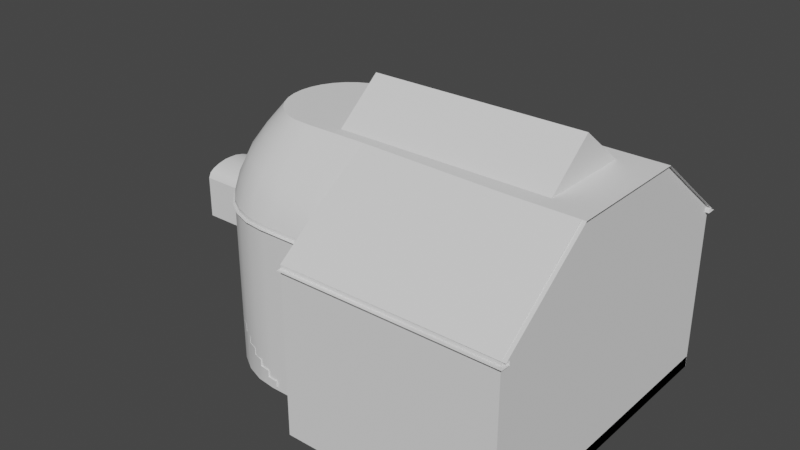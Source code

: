 # Source: Room01.blend  (saved by Blender 2.93.21; exported with 4.5.12 LTS)
import bpy
from mathutils import Matrix  # noqa: F401  (used for matrix-valued properties, if any)

bpy.ops.wm.read_factory_settings(use_empty=True)
scene = bpy.context.scene
scene.name = 'Scene'

# ---- collections
col_room = bpy.data.collections.new('Room'); scene.collection.children.link(col_room)

# ---- materials (node trees are filled in below, after node groups)
mat_material = bpy.data.materials.new('Material')
mat_material.alpha_threshold = 0.0
mat_material.use_transparent_shadow = False
mat_material.line_color = (0.0, 0.0, 0.0, 1.0)

# ---- node groups
ng_auto_smooth = bpy.data.node_groups.new('Auto Smooth', 'GeometryNodeTree')
_s = ng_auto_smooth.interface.new_socket(name='Geometry', in_out='OUTPUT', socket_type='NodeSocketGeometry')
_s = ng_auto_smooth.interface.new_socket(name='Geometry', in_out='INPUT', socket_type='NodeSocketGeometry')
_s = ng_auto_smooth.interface.new_socket(name='Angle', in_out='INPUT', socket_type='NodeSocketFloat')
_s.subtype = 'ANGLE'
_s.min_value = 0.0
_s.max_value = 3.142
ng_auto_smooth.is_modifier = True
_N = ng_auto_smooth.nodes; _L = ng_auto_smooth.links
n0 = _N.new('NodeGroupOutput'); n0.name = 'Group Output'; n0.location = (480, -100)
n1 = _N.new('NodeGroupInput'); n1.name = 'Group Input'; n1.location = (-420, -300)
n2 = _N.new('NodeGroupInput'); n2.name = 'Group Input.001'; n2.location = (-60, -100)
n3 = _N.new('GeometryNodeSetShadeSmooth'); n3.name = 'Set Shade Smooth'; n3.location = (120, -100)
n3.domain = 'EDGE'
n4 = _N.new('GeometryNodeSetShadeSmooth'); n4.name = 'Set Shade Smooth.001'; n4.location = (300, -100)
n5 = _N.new('GeometryNodeInputMeshEdgeAngle'); n5.name = 'Edge Angle'; n5.location = (-420, -220)
n6 = _N.new('GeometryNodeInputEdgeSmooth'); n6.name = 'Is Edge Smooth'; n6.location = (-60, -160)
n7 = _N.new('GeometryNodeInputShadeSmooth'); n7.name = 'Is Face Smooth'; n7.location = (-240, -340)
n8 = _N.new('FunctionNodeBooleanMath'); n8.name = 'Boolean Math'; n8.location = (-60, -220)
n9 = _N.new('FunctionNodeCompare'); n9.name = 'Compare'; n9.location = (-240, -180)
n9.operation = 'LESS_EQUAL'
_L.new(n5.outputs[0], n9.inputs[0])
_L.new(n4.outputs[0], n0.inputs[0])
_L.new(n1.outputs[1], n9.inputs[1])
_L.new(n9.outputs[0], n8.inputs[0])
_L.new(n7.outputs[0], n8.inputs[1])
_L.new(n2.outputs[0], n3.inputs[0])
_L.new(n6.outputs[0], n3.inputs[1])
_L.new(n3.outputs[0], n4.inputs[0])
_L.new(n8.outputs[0], n3.inputs[2])
n0.is_active_output = True

# ---- material node trees
mat_material.use_nodes = True; mat_material.node_tree.nodes.clear()
_N = mat_material.node_tree.nodes; _L = mat_material.node_tree.links
n0 = _N.new('ShaderNodeOutputMaterial'); n0.name = 'Material Output'; n0.location = (300, 300)
n1 = _N.new('ShaderNodeBsdfPrincipled'); n1.name = 'Principled BSDF'; n1.location = (10, 300)
n1.distribution = 'GGX'
n1.subsurface_method = 'BURLEY'
n1.inputs[2].default_value = 0.4
n1.inputs[3].default_value = 1.45
n1.inputs[27].default_value = (0.0, 0.0, 0.0, 1.0)
n1.inputs[28].default_value = 1.0
_L.new(n1.outputs[0], n0.inputs[0])
n0.is_active_output = True

# ---- world
world_world = bpy.data.worlds.new('World'); scene.world = world_world
world_world.use_nodes = True; world_world.node_tree.nodes.clear()
_N = world_world.node_tree.nodes; _L = world_world.node_tree.links
n0 = _N.new('ShaderNodeOutputWorld'); n0.name = 'World Output'; n0.location = (300, 300)
n1 = _N.new('ShaderNodeBackground'); n1.name = 'Background'; n1.location = (10, 300)
n1.inputs[0].default_value = (0.05088, 0.05088, 0.05088, 1.0)
_L.new(n1.outputs[0], n0.inputs[0])
n0.is_active_output = True
world_world.color = (0.05088, 0.05088, 0.05088)
world_world.use_sun_shadow = False
world_world.sun_shadow_jitter_overblur = 0.0

# ---- meshes
me_cube = bpy.data.meshes.new('Cube')
me_cube.from_pydata([(-48.36, 0.75, 14.61), (-48.36, 0.75, 11.11), (-48.36, -0.75, 14.61), (-48.36, -0.75, 11.11), (-49.86, 0.75, 14.61), (-49.86, 0.75, 11.11), (-49.86, -0.75, 14.61), (-49.86, -0.75, 11.11)], [], [(0, 4, 6, 2), (3, 2, 6, 7), (7, 6, 4, 5), (5, 1, 3, 7), (1, 0, 2, 3), (5, 4, 0, 1)])
_uv = me_cube.uv_layers.new(name='UVMap')
_uv.uv.foreach_set('vector', [0.625, 0.5, 0.875, 0.5, 0.875, 0.75, 0.625, 0.75, 0.375, 0.75, 0.625, 0.75, 0.625, 1.0, 0.375, 1.0, 0.375, 0.0, 0.625, 0.0, 0.625, 0.25, 0.375, 0.25, 0.125, 0.5, 0.375, 0.5, 0.375, 0.75, 0.125, 0.75, 0.375, 0.5, 0.625, 0.5, 0.625, 0.75, 0.375, 0.75, 0.375, 0.25, 0.625, 0.25, 0.625, 0.5, 0.375, 0.5])
me_cube.materials.append(mat_material)
me_cube.use_remesh_preserve_volume = False
me_cube.use_remesh_preserve_attributes = False
me_cube.use_mirror_vertex_groups = False
me_cube.update()
me_cylinder_008 = bpy.data.meshes.new('Cylinder.008')
me_cylinder_008.from_pydata([(-3.222, -16.22, 0.0), (-6.345, -15.97, 0.0), (-9.348, -15.22, 0.0), (-12.12, -14.01, 0.0), (-14.54, -12.37, 0.0), (-16.48, -10.35, 0.0), (-17.98, -8.045, 0.0), (-18.73, -5.625, 0.0), (-19.23, -3.08, 0.0), (-3.222, -12.66, 0.0), (-5.525, -12.46, 0.0), (-7.722, -11.85, 0.0), (-9.711, -10.89, 0.0), (-11.41, -9.621, 0.0), (-12.7, -8.098, 0.0), (-13.61, -6.679, 0.0), (-14.28, -5.213, 0.0), (-14.47, -3.08, 0.0), (-14.46, -4.147, 0.0), (-19.06, -4.352, 0.0), (-14.02, -5.964, 0.0), (-18.43, -6.853, 0.0), (-13.23, -7.318, 0.0), (-17.3, -9.126, 0.0), (-12.12, -8.871, 0.0), (-15.58, -11.37, 0.0), (-10.6, -10.28, 0.0), (-13.37, -13.22, 0.0), (-8.716, -11.43, 0.0), (-10.73, -14.68, 0.0), (-6.624, -12.19, 0.0), (-7.846, -15.64, 0.0), (-4.373, -12.58, 0.0), (-4.783, -16.12, 0.0), (-4.373, -12.58, 0.8878), (-4.783, -16.12, 0.8878), (-5.525, -12.46, 1.777), (-6.345, -15.97, 1.777), (-6.624, -12.19, 2.666), (-7.846, -15.64, 2.666), (-7.722, -11.85, 3.556), (-9.348, -15.22, 3.556), (-8.716, -11.43, 4.445), (-10.73, -14.68, 4.445), (-9.711, -10.89, 5.334), (-12.12, -14.01, 5.334), (-10.6, -10.28, 6.223), (-13.37, -13.22, 6.223), (-11.41, -9.621, 7.113), (-14.54, -12.37, 7.113), (-12.12, -8.871, 8.002), (-15.58, -11.37, 8.002), (-12.7, -8.098, 8.891), (-16.48, -10.35, 8.891), (-13.23, -7.318, 9.781), (-14.02, -5.964, 11.11), (-13.61, -6.679, 10.47), (-14.46, -4.147, 11.11), (-14.28, -5.213, 11.11), (-17.3, -9.126, 9.781), (-18.43, -6.853, 11.11), (-17.98, -8.045, 10.47), (-19.06, -4.352, 11.11), (-18.91, -5.625, 11.11), (-14.47, -3.08, 11.11), (-19.23, -3.08, 11.11), (-3.222, -12.66, 0.8878), (-3.222, -16.22, 0.8878), (-4.949, -12.52, 0.0), (-5.564, -16.04, 0.0), (-4.373, -12.58, 1.777), (-4.783, -16.12, 1.777), (-6.074, -12.32, 0.0), (-7.095, -15.8, 0.0), (-5.525, -12.46, 2.666), (-6.345, -15.97, 2.666), (-7.173, -12.02, 0.0), (-8.597, -15.43, 0.0), (-6.624, -12.19, 3.556), (-7.846, -15.64, 3.556), (-8.219, -11.64, 0.0), (-10.04, -14.95, 0.0), (-7.722, -11.85, 4.445), (-9.348, -15.22, 4.445), (-9.213, -11.16, 0.0), (-11.42, -14.34, 0.0), (-8.716, -11.43, 5.334), (-10.73, -14.68, 5.334), (-10.15, -10.58, 0.0), (-12.74, -13.62, 0.0), (-9.711, -10.89, 6.223), (-12.12, -14.01, 6.223), (-11.0, -9.952, 0.0), (-13.95, -12.8, 0.0), (-10.6, -10.28, 7.113), (-13.37, -13.22, 7.113), (-11.76, -9.246, 0.0), (-15.06, -11.87, 0.0), (-11.41, -9.621, 8.002), (-14.54, -12.37, 8.002), (-12.41, -8.485, 0.0), (-16.03, -10.86, 0.0), (-12.12, -8.871, 8.891), (-15.58, -11.37, 8.891), (-12.97, -7.708, 0.0), (-16.89, -9.736, 0.0), (-12.7, -8.098, 9.781), (-16.48, -10.35, 9.781), (-13.42, -6.999, 0.0), (-17.64, -8.585, 0.0), (-13.23, -7.318, 10.47), (-17.3, -9.126, 10.47), (-13.81, -6.321, 0.0), (-18.21, -7.449, 0.0), (-13.61, -6.679, 11.11), (-17.98, -8.045, 11.11)], [], [(68, 69, 1, 10), (76, 77, 2, 11), (84, 85, 3, 12), (92, 93, 4, 13), (100, 101, 5, 14), (108, 109, 6, 15), (20, 21, 7, 16), (18, 19, 8, 17), (16, 7, 19, 18), (112, 113, 21, 20), (104, 105, 23, 22), (96, 97, 25, 24), (88, 89, 27, 26), (80, 81, 29, 28), (72, 73, 31, 30), (9, 0, 33, 32), (66, 34, 35, 67), (69, 71, 37, 1), (9, 32, 34, 66), (70, 36, 37, 71), (74, 38, 39, 75), (78, 40, 41, 79), (18, 17, 64, 57), (108, 15, 56, 110), (92, 13, 48, 94), (82, 42, 43, 83), (16, 18, 57, 58), (86, 44, 45, 87), (80, 28, 42, 82), (88, 26, 46, 90), (76, 11, 40, 78), (100, 14, 52, 102), (20, 16, 58, 55), (104, 22, 54, 106), (96, 24, 50, 98), (112, 20, 55, 114), (109, 111, 61, 6), (113, 115, 60, 21), (21, 60, 63, 7), (90, 46, 47, 91), (84, 12, 44, 86), (72, 30, 38, 74), (68, 10, 36, 70), (94, 48, 49, 95), (101, 103, 53, 5), (7, 63, 62, 19), (19, 62, 65, 8), (85, 87, 45, 3), (89, 91, 47, 27), (8, 65, 64, 17), (98, 50, 51, 99), (105, 107, 59, 23), (97, 99, 51, 25), (93, 95, 49, 4), (102, 52, 53, 103), (0, 67, 35, 33), (81, 83, 43, 29), (114, 55, 60, 115), (65, 62, 57, 64), (106, 54, 59, 107), (73, 75, 39, 31), (77, 79, 41, 2), (55, 58, 63, 60), (110, 56, 61, 111), (58, 57, 62, 63), (9, 66, 67, 0), (32, 68, 70, 34), (34, 70, 71, 35), (33, 35, 71, 69), (32, 33, 69, 68), (1, 37, 75, 73), (10, 72, 74, 36), (36, 74, 75, 37), (10, 1, 73, 72), (31, 39, 79, 77), (30, 76, 78, 38), (38, 78, 79, 39), (30, 31, 77, 76), (2, 41, 83, 81), (11, 80, 82, 40), (40, 82, 83, 41), (11, 2, 81, 80), (29, 43, 87, 85), (28, 84, 86, 42), (42, 86, 87, 43), (28, 29, 85, 84), (3, 45, 91, 89), (44, 90, 91, 45), (12, 88, 90, 44), (12, 3, 89, 88), (27, 47, 95, 93), (46, 94, 95, 47), (26, 92, 94, 46), (26, 27, 93, 92), (4, 49, 99, 97), (48, 98, 99, 49), (13, 96, 98, 48), (13, 4, 97, 96), (50, 102, 103, 51), (25, 51, 103, 101), (24, 100, 102, 50), (24, 25, 101, 100), (52, 106, 107, 53), (5, 53, 107, 105), (14, 104, 106, 52), (14, 5, 105, 104), (54, 110, 111, 59), (23, 59, 111, 109), (22, 108, 110, 54), (22, 23, 109, 108), (56, 114, 115, 61), (6, 61, 115, 113), (15, 112, 114, 56), (15, 6, 113, 112)])
me_cylinder_008.polygons.foreach_set('use_smooth', [True] * 114)
_k = set([(0, 9), (0, 33), (0, 67), (1, 69), (1, 73), (2, 77), (2, 81), (3, 85), (3, 89), (4, 93), (4, 97), (5, 101), (5, 105), (6, 109), (6, 113), (7, 19), (7, 21), (8, 17), (8, 19), (8, 65), (9, 32), (9, 66), (10, 68), (10, 72), (11, 76), (11, 80), (12, 84), (12, 88), (13, 92), (13, 96), (14, 100), (14, 104), (15, 108), (15, 112), (16, 18), (16, 20), (17, 18), (17, 64), (20, 112), (21, 113), (22, 104), (22, 108), (23, 105), (23, 109), (24, 96), (24, 100), (25, 97), (25, 101), (26, 88), (26, 92), (27, 89), (27, 93), (28, 80), (28, 84), (29, 81), (29, 85), (30, 72), (30, 76), (31, 73), (31, 77), (32, 68), (33, 69), (34, 35), (34, 66), (34, 70), (35, 67), (35, 71), (36, 37), (36, 70), (36, 74), (37, 71), (37, 75), (38, 39), (38, 74), (38, 78), (39, 75), (39, 79), (40, 41), (40, 78), (40, 82), (41, 79), (41, 83), (42, 43), (42, 82), (42, 86), (43, 83), (43, 87), (44, 45), (44, 86), (44, 90), (45, 87), (45, 91), (46, 47), (46, 90), (46, 94), (47, 91), (47, 95), (48, 49), (48, 94), (48, 98), (49, 95), (49, 99), (50, 51), (50, 98), (50, 102), (51, 99), (51, 103), (52, 53), (52, 102), (52, 106), (53, 103), (53, 107), (54, 59), (54, 106), (54, 110), (55, 58), (55, 114), (56, 61), (56, 110), (56, 114), (57, 58), (57, 64), (59, 107), (59, 111), (60, 63), (60, 115), (61, 111), (61, 115), (62, 63), (62, 65), (64, 65), (66, 67), (70, 71), (74, 75), (78, 79), (82, 83), (86, 87), (90, 91), (94, 95), (98, 99), (102, 103), (106, 107), (110, 111), (114, 115)])
me_cylinder_008.attributes.new('sharp_edge', 'BOOLEAN', 'EDGE').data.foreach_set('value', [ (min(e.vertices), max(e.vertices)) in _k for e in me_cylinder_008.edges])
_uv = me_cylinder_008.uv_layers.new(name='UVMap')
_uv.uv.foreach_set('vector', [0.2214, 0.07788, 0.2149, 0.01346, 0.2032, 0.01461, 0.2118, 0.07882, 0.1845, 0.08711, 0.1694, 0.02485, 0.1582, 0.02827, 0.1754, 0.08987, 0.1507, 0.1031, 0.127, 0.0449, 0.1167, 0.05045, 0.1424, 0.1075, 0.1213, 0.1248, 0.08939, 0.07283, 0.08029, 0.08029, 0.1143, 0.1306, 0.09761, 0.1509, 0.05791, 0.1076, 0.05045, 0.1167, 0.09204, 0.1577, 0.08012, 0.18, 0.03381, 0.1478, 0.02827, 0.1582, 0.07615, 0.1874, 0.07144, 0.203, 0.02144, 0.1807, 0.01461, 0.2032, 0.06673, 0.2185, 0.06518, 0.2342, 0.01231, 0.2266, 0.01, 0.25, 0.06363, 0.25, 0.06673, 0.2185, 0.01461, 0.2032, 0.01231, 0.2266, 0.06518, 0.2342, 0.07379, 0.1952, 0.02485, 0.1694, 0.02144, 0.1807, 0.07144, 0.203, 0.08807, 0.1652, 0.0449, 0.127, 0.03936, 0.1374, 0.08409, 0.1726, 0.1087, 0.1374, 0.07283, 0.08939, 0.06537, 0.09848, 0.1032, 0.1441, 0.1354, 0.1133, 0.1076, 0.05791, 0.09848, 0.06537, 0.1284, 0.119, 0.1672, 0.09427, 0.1478, 0.03381, 0.1374, 0.03936, 0.1589, 0.09868, 0.2027, 0.08158, 0.1919, 0.01803, 0.1807, 0.02144, 0.1936, 0.08435, 0.25, 0.07506, 0.25, 0.01, 0.2266, 0.01231, 0.2309, 0.07694, 0.2405, 0.076, 0.2309, 0.07694, 0.2266, 0.01231, 0.2383, 0.01115, 0.2149, 0.01346, 0.2149, 0.01346, 0.2032, 0.01461, 0.2032, 0.01461, 0.25, 0.07506, 0.2309, 0.07694, 0.2309, 0.07694, 0.2405, 0.076, 0.2214, 0.07788, 0.2118, 0.07882, 0.2032, 0.01461, 0.2149, 0.01346, 0.2027, 0.08158, 0.1936, 0.08435, 0.1807, 0.02144, 0.1919, 0.01803, 0.1845, 0.08711, 0.1754, 0.08987, 0.1582, 0.02827, 0.1694, 0.02485, 0.06518, 0.2342, 0.06363, 0.25, 0.06363, 0.25, 0.06518, 0.2342, 0.08012, 0.18, 0.07615, 0.1874, 0.07615, 0.1874, 0.08012, 0.18, 0.1213, 0.1248, 0.1143, 0.1306, 0.1143, 0.1306, 0.1213, 0.1248, 0.1672, 0.09427, 0.1589, 0.09868, 0.1374, 0.03936, 0.1478, 0.03381, 0.06673, 0.2185, 0.06518, 0.2342, 0.06518, 0.2342, 0.06673, 0.2185, 0.1507, 0.1031, 0.1424, 0.1075, 0.1167, 0.05045, 0.127, 0.0449, 0.1672, 0.09427, 0.1589, 0.09868, 0.1589, 0.09868, 0.1672, 0.09427, 0.1354, 0.1133, 0.1284, 0.119, 0.1284, 0.119, 0.1354, 0.1133, 0.1845, 0.08711, 0.1754, 0.08987, 0.1754, 0.08987, 0.1845, 0.08711, 0.09761, 0.1509, 0.09204, 0.1577, 0.09204, 0.1577, 0.09761, 0.1509, 0.07144, 0.203, 0.06673, 0.2185, 0.06673, 0.2185, 0.07144, 0.203, 0.08807, 0.1652, 0.08409, 0.1726, 0.08409, 0.1726, 0.08807, 0.1652, 0.1087, 0.1374, 0.1032, 0.1441, 0.1032, 0.1441, 0.1087, 0.1374, 0.07379, 0.1952, 0.07144, 0.203, 0.07144, 0.203, 0.07379, 0.1952, 0.03381, 0.1478, 0.03381, 0.1478, 0.02827, 0.1582, 0.02827, 0.1582, 0.02485, 0.1694, 0.02485, 0.1694, 0.02144, 0.1807, 0.02144, 0.1807, 0.02144, 0.1807, 0.02144, 0.1807, 0.01461, 0.2032, 0.01461, 0.2032, 0.1354, 0.1133, 0.1284, 0.119, 0.09848, 0.06537, 0.1076, 0.05791, 0.1507, 0.1031, 0.1424, 0.1075, 0.1424, 0.1075, 0.1507, 0.1031, 0.2027, 0.08158, 0.1936, 0.08435, 0.1936, 0.08435, 0.2027, 0.08158, 0.2214, 0.07788, 0.2118, 0.07882, 0.2118, 0.07882, 0.2214, 0.07788, 0.1213, 0.1248, 0.1143, 0.1306, 0.08029, 0.08029, 0.08939, 0.07283, 0.05791, 0.1076, 0.05791, 0.1076, 0.05045, 0.1167, 0.05045, 0.1167, 0.01461, 0.2032, 0.01461, 0.2032, 0.01231, 0.2266, 0.01231, 0.2266, 0.01231, 0.2266, 0.01231, 0.2266, 0.01, 0.25, 0.01, 0.25, 0.127, 0.0449, 0.127, 0.0449, 0.1167, 0.05045, 0.1167, 0.05045, 0.1076, 0.05791, 0.1076, 0.05791, 0.09848, 0.06537, 0.09848, 0.06537, 0.01, 0.25, 0.01, 0.25, 0.06363, 0.25, 0.06363, 0.25, 0.1087, 0.1374, 0.1032, 0.1441, 0.06537, 0.09848, 0.07283, 0.08939, 0.0449, 0.127, 0.0449, 0.127, 0.03936, 0.1374, 0.03936, 0.1374, 0.07283, 0.08939, 0.07283, 0.08939, 0.06537, 0.09848, 0.06537, 0.09848, 0.08939, 0.07283, 0.08939, 0.07283, 0.08029, 0.08029, 0.08029, 0.08029, 0.09761, 0.1509, 0.09204, 0.1577, 0.05045, 0.1167, 0.05791, 0.1076, 0.25, 0.01, 0.2383, 0.01115, 0.2266, 0.01231, 0.2266, 0.01231, 0.1478, 0.03381, 0.1478, 0.03381, 0.1374, 0.03936, 0.1374, 0.03936, 0.07379, 0.1952, 0.07144, 0.203, 0.02144, 0.1807, 0.02485, 0.1694, 0.01, 0.25, 0.01231, 0.2266, 0.06518, 0.2342, 0.06363, 0.25, 0.08807, 0.1652, 0.08409, 0.1726, 0.03936, 0.1374, 0.0449, 0.127, 0.1919, 0.01803, 0.1919, 0.01803, 0.1807, 0.02144, 0.1807, 0.02144, 0.1694, 0.02485, 0.1694, 0.02485, 0.1582, 0.02827, 0.1582, 0.02827, 0.07144, 0.203, 0.06673, 0.2185, 0.01461, 0.2032, 0.02144, 0.1807, 0.08012, 0.18, 0.07615, 0.1874, 0.02827, 0.1582, 0.03381, 0.1478, 0.06673, 0.2185, 0.06518, 0.2342, 0.01231, 0.2266, 0.01461, 0.2032, 0.25, 0.07506, 0.2405, 0.076, 0.2383, 0.01115, 0.25, 0.01, 0.2309, 0.07694, 0.2214, 0.07788, 0.2214, 0.07788, 0.2309, 0.07694, 0.2309, 0.07694, 0.2214, 0.07788, 0.2149, 0.01346, 0.2266, 0.01231, 0.2266, 0.01231, 0.2266, 0.01231, 0.2149, 0.01346, 0.2149, 0.01346, 0.2309, 0.07694, 0.2266, 0.01231, 0.2149, 0.01346, 0.2214, 0.07788, 0.2032, 0.01461, 0.2032, 0.01461, 0.1919, 0.01803, 0.1919, 0.01803, 0.2118, 0.07882, 0.2027, 0.08158, 0.2027, 0.08158, 0.2118, 0.07882, 0.2118, 0.07882, 0.2027, 0.08158, 0.1919, 0.01803, 0.2032, 0.01461, 0.2118, 0.07882, 0.2032, 0.01461, 0.1919, 0.01803, 0.2027, 0.08158, 0.1807, 0.02144, 0.1807, 0.02144, 0.1694, 0.02485, 0.1694, 0.02485, 0.1936, 0.08435, 0.1845, 0.08711, 0.1845, 0.08711, 0.1936, 0.08435, 0.1936, 0.08435, 0.1845, 0.08711, 0.1694, 0.02485, 0.1807, 0.02144, 0.1936, 0.08435, 0.1807, 0.02144, 0.1694, 0.02485, 0.1845, 0.08711, 0.1582, 0.02827, 0.1582, 0.02827, 0.1478, 0.03381, 0.1478, 0.03381, 0.1754, 0.08987, 0.1672, 0.09427, 0.1672, 0.09427, 0.1754, 0.08987, 0.1754, 0.08987, 0.1672, 0.09427, 0.1478, 0.03381, 0.1582, 0.02827, 0.1754, 0.08987, 0.1582, 0.02827, 0.1478, 0.03381, 0.1672, 0.09427, 0.1374, 0.03936, 0.1374, 0.03936, 0.127, 0.0449, 0.127, 0.0449, 0.1589, 0.09868, 0.1507, 0.1031, 0.1507, 0.1031, 0.1589, 0.09868, 0.1589, 0.09868, 0.1507, 0.1031, 0.127, 0.0449, 0.1374, 0.03936, 0.1589, 0.09868, 0.1374, 0.03936, 0.127, 0.0449, 0.1507, 0.1031, 0.1167, 0.05045, 0.1167, 0.05045, 0.1076, 0.05791, 0.1076, 0.05791, 0.1424, 0.1075, 0.1354, 0.1133, 0.1076, 0.05791, 0.1167, 0.05045, 0.1424, 0.1075, 0.1354, 0.1133, 0.1354, 0.1133, 0.1424, 0.1075, 0.1424, 0.1075, 0.1167, 0.05045, 0.1076, 0.05791, 0.1354, 0.1133, 0.09848, 0.06537, 0.09848, 0.06537, 0.08939, 0.07283, 0.08939, 0.07283, 0.1284, 0.119, 0.1213, 0.1248, 0.08939, 0.07283, 0.09848, 0.06537, 0.1284, 0.119, 0.1213, 0.1248, 0.1213, 0.1248, 0.1284, 0.119, 0.1284, 0.119, 0.09848, 0.06537, 0.08939, 0.07283, 0.1213, 0.1248, 0.08029, 0.08029, 0.08029, 0.08029, 0.07283, 0.08939, 0.07283, 0.08939, 0.1143, 0.1306, 0.1087, 0.1374, 0.07283, 0.08939, 0.08029, 0.08029, 0.1143, 0.1306, 0.1087, 0.1374, 0.1087, 0.1374, 0.1143, 0.1306, 0.1143, 0.1306, 0.08029, 0.08029, 0.07283, 0.08939, 0.1087, 0.1374, 0.1032, 0.1441, 0.09761, 0.1509, 0.05791, 0.1076, 0.06537, 0.09848, 0.06537, 0.09848, 0.06537, 0.09848, 0.05791, 0.1076, 0.05791, 0.1076, 0.1032, 0.1441, 0.09761, 0.1509, 0.09761, 0.1509, 0.1032, 0.1441, 0.1032, 0.1441, 0.06537, 0.09848, 0.05791, 0.1076, 0.09761, 0.1509, 0.09204, 0.1577, 0.08807, 0.1652, 0.0449, 0.127, 0.05045, 0.1167, 0.05045, 0.1167, 0.05045, 0.1167, 0.0449, 0.127, 0.0449, 0.127, 0.09204, 0.1577, 0.08807, 0.1652, 0.08807, 0.1652, 0.09204, 0.1577, 0.09204, 0.1577, 0.05045, 0.1167, 0.0449, 0.127, 0.08807, 0.1652, 0.08409, 0.1726, 0.08012, 0.18, 0.03381, 0.1478, 0.03936, 0.1374, 0.03936, 0.1374, 0.03936, 0.1374, 0.03381, 0.1478, 0.03381, 0.1478, 0.08409, 0.1726, 0.08012, 0.18, 0.08012, 0.18, 0.08409, 0.1726, 0.08409, 0.1726, 0.03936, 0.1374, 0.03381, 0.1478, 0.08012, 0.18, 0.07615, 0.1874, 0.07379, 0.1952, 0.02485, 0.1694, 0.02827, 0.1582, 0.02827, 0.1582, 0.02827, 0.1582, 0.02485, 0.1694, 0.02485, 0.1694, 0.07615, 0.1874, 0.07379, 0.1952, 0.07379, 0.1952, 0.07615, 0.1874, 0.07615, 0.1874, 0.02827, 0.1582, 0.02485, 0.1694, 0.07379, 0.1952])
me_cylinder_008.use_remesh_fix_poles = True
me_cylinder_008.use_remesh_preserve_attributes = False
me_cylinder_008.update()
me_cylinder_001 = bpy.data.meshes.new('Cylinder.001')
me_cylinder_001.from_pydata([(0.0, 8.78, 1.0), (-6.557e-07, -8.78, 1.0), (-1.463, -8.612, 1.0), (-2.87, -8.112, 1.0), (-4.167, -7.301, 1.0), (-5.303, -6.209, 1.0), (-6.236, -4.878, 1.0), (-6.929, -3.36, 1.0), (-7.356, -1.713, 1.0), (-7.5, 1.047e-07, 1.0), (-7.356, 1.713, 1.0), (-6.929, 3.36, 1.0), (-6.236, 4.878, 1.0), (-5.303, 6.209, 1.0), (-4.167, 7.301, 1.0), (-2.87, 8.112, 1.0), (-1.871e-07, 0.0, 1.0), (-1.463, 8.612, 1.0), (8.0, 8.78, 1.0), (8.0, -8.78, 1.0), (8.0, 0.0, 1.0), (0.0, 20.49, 1.0), (8.0, 20.49, 1.0), (-6.557e-07, -20.49, 1.0), (8.0, -20.49, 1.0), (0.0, 8.78, 0.5), (-6.557e-07, -8.78, 0.5), (-1.463, -8.612, 0.5), (-2.87, -8.112, 0.5), (-4.167, -7.301, 0.5), (-5.303, -6.209, 0.5), (-6.236, -4.878, 0.5), (-6.929, -3.36, 0.5), (-7.356, -1.713, 0.5), (-7.5, 1.047e-07, 0.5), (-7.356, 1.713, 0.5), (-6.929, 3.36, 0.5), (-6.236, 4.878, 0.5), (-5.303, 6.209, 0.5), (-4.167, 7.301, 0.5), (-2.87, 8.112, 0.5), (-1.463, 8.612, 0.5), (0.0, 20.49, 0.5), (-6.557e-07, -20.49, 0.5), (-0.75, 20.49, 0.5), (-1.463, -8.612, -0.00189), (-2.87, -8.112, -0.00189), (-4.167, -7.301, -0.00189), (-5.303, -6.209, -0.00189), (-6.236, -4.878, -0.00189), (-6.929, -3.36, -0.00189), (-7.356, -1.713, -0.00189), (-7.5, 1.043e-07, -0.00189), (-7.356, 1.713, -0.00189), (-6.929, 3.36, -0.00189), (-6.236, 4.878, -0.00189), (-5.303, 6.209, -0.00189), (-4.167, 7.301, -0.00189), (-2.87, 8.112, -0.00189), (-1.463, 8.612, -0.00189), (-0.75, -20.49, -0.00189), (-0.75, 20.49, -0.00189), (-0.7316, -8.696, 1.0), (-0.7316, -8.696, 0.5), (-0.7316, -8.696, -0.00189), (-0.7316, 8.696, 1.0), (-0.7316, 8.696, 0.5), (-0.7316, 8.696, -0.00189), (-0.7316, 8.696, 0.5), (-0.75, -20.49, 0.5), (-28.0, -1.564e-07, -0.00189), (-28.0, 15.36, -0.00189), (-28.0, -15.36, -0.00189), (-20.0, -15.37, -0.00189), (-20.0, 15.37, -0.00189), (-20.0, 1.043e-07, -0.00189), (-20.0, 20.49, -0.00189), (-20.0, -20.49, -0.00189), (-30.56, -15.05, -0.00189), (-33.02, -14.18, -0.00189), (-35.28, -12.76, -0.00189), (-37.27, -10.85, -0.00189), (-38.9, -8.525, -0.00189), (-40.11, -5.872, -0.00189), (-40.86, -2.994, -0.00189), (-41.11, 1.83e-07, -0.00189), (-40.86, 2.994, -0.00189), (-40.11, 5.872, -0.00189), (-38.9, 8.525, -0.00189), (-37.27, 10.85, -0.00189), (-35.28, 12.76, -0.00189), (-33.02, 14.18, -0.00189), (-30.56, 15.05, -0.00189), (-1.463, 20.49, -0.00189), (-2.87, 20.49, -0.00189), (-1.463, -20.49, -0.00189), (-2.87, -20.49, -0.00189), (-4.167, 20.49, -0.00189), (-4.167, -20.49, -0.00189), (-20.0, -6.209, -0.00189), (-20.0, 6.209, -0.00189), (-20.0, 3.36, -0.00189), (-20.0, -3.36, -0.00189), (-30.33, -5.065, -0.00189), (-29.83, -7.923, -0.00189), (-31.15, -4.553, -0.00189), (-31.87, -3.864, -0.00189), (-32.46, -3.025, -0.00189), (-32.89, -2.068, -0.00189), (-33.16, -1.03, -0.00189), (-33.25, 0.05054, -0.00189), (-33.16, 1.131, -0.00189), (-32.89, 2.169, -0.00189), (-32.46, 3.126, -0.00189), (-31.87, 3.965, -0.00189), (-31.15, 4.654, -0.00189), (-30.33, 5.166, -0.00189), (-29.83, 7.923, -0.00189), (-28.0, 6.142, -0.00189), (-28.0, -6.142, -0.00189), (-28.0, -3.378, -0.00189), (-28.0, 3.378, -0.00189), (-31.13, -7.463, -0.00189), (-32.32, -6.717, -0.00189), (-29.81, -5.25, -0.00189), (-33.37, -5.712, -0.00189), (-34.23, -4.488, -0.00189), (-34.86, -3.091, -0.00189), (-35.26, -1.576, -0.00189), (-35.39, -9.404e-08, -0.00189), (-35.26, 1.576, -0.00189), (-34.86, 3.091, -0.00189), (-34.23, 4.488, -0.00189), (-33.37, 5.712, -0.00189), (-32.32, 6.717, -0.00189), (-31.13, 7.463, -0.00189), (-29.81, 5.351, -0.00189), (-0.75, -20.49, -0.5019), (-0.75, 20.49, -0.5019), (-28.0, 15.36, -0.5019), (-28.0, -15.36, -0.5019), (-20.0, -15.37, -0.5019), (-20.0, 15.37, -0.5019), (-20.0, 20.49, -0.5019), (-20.0, -20.49, -0.5019), (-30.56, -15.05, -0.5019), (-33.02, -14.18, -0.5019), (-35.28, -12.76, -0.5019), (-37.27, -10.85, -0.5019), (-38.9, -8.525, -0.5019), (-40.11, -5.872, -0.5019), (-40.86, -2.994, -0.5019), (-41.11, 1.83e-07, -0.5019), (-40.86, 2.994, -0.5019), (-40.11, 5.872, -0.5019), (-38.9, 8.525, -0.5019), (-37.27, 10.85, -0.5019), (-35.28, 12.76, -0.5019), (-33.02, 14.18, -0.5019), (-30.56, 15.05, -0.5019), (-1.463, 20.49, -0.5019), (-2.87, 20.49, -0.5019), (-1.463, -20.49, -0.5019), (-2.87, -20.49, -0.5019), (-4.167, 20.49, -0.5019), (-4.167, -20.49, -0.5019), (0.0, 20.49, 0.0), (-6.557e-07, -20.49, 0.0), (-0.75, 20.49, 0.0), (-0.75, -20.49, 0.0), (0.0, 20.49, -0.5), (-6.557e-07, -20.49, -0.5), (-0.75, 20.49, -0.5), (-0.75, -20.49, -0.5), (8.0, 8.78, 0.25), (8.0, -8.78, 0.25), (8.0, 0.0, 0.25), (8.0, 20.49, 0.25), (8.0, -20.49, 0.25), (8.0, 8.78, -0.5), (8.0, -8.78, -0.5), (8.0, 0.0, -0.5), (8.0, 20.49, -0.5), (8.0, -20.49, -0.5)], [], [(2, 62, 1, 16), (3, 2, 16), (4, 3, 16), (5, 4, 16), (6, 5, 16), (7, 6, 16), (8, 7, 16), (9, 8, 16), (10, 9, 16), (11, 10, 16), (12, 11, 16), (13, 12, 16), (14, 13, 16), (15, 14, 16), (17, 15, 16), (0, 65, 17, 16), (0, 16, 20, 18), (16, 1, 19, 20), (0, 18, 22, 21), (19, 1, 23, 24), (62, 2, 27, 63), (2, 3, 28, 27), (10, 11, 36, 35), (15, 17, 41, 40), (0, 21, 42, 25), (3, 4, 29, 28), (65, 0, 25, 66), (8, 9, 34, 33), (13, 14, 39, 38), (4, 5, 30, 29), (5, 6, 31, 30), (11, 12, 37, 36), (6, 7, 32, 31), (9, 10, 35, 34), (14, 15, 40, 39), (23, 1, 26, 43), (7, 8, 33, 32), (12, 13, 38, 37), (34, 35, 53, 52), (27, 28, 46, 45), (35, 36, 54, 53), (28, 29, 47, 46), (43, 26, 63, 69), (36, 37, 55, 54), (29, 30, 48, 47), (37, 38, 56, 55), (30, 31, 49, 48), (38, 39, 57, 56), (31, 32, 50, 49), (39, 40, 58, 57), (32, 33, 51, 50), (40, 41, 59, 58), (33, 34, 52, 51), (63, 27, 45, 64), (25, 42, 44, 68), (1, 62, 63, 26), (41, 66, 67, 59), (17, 65, 66, 41), (68, 44, 61, 67), (69, 63, 64, 60), (61, 93, 59, 67), (45, 95, 60, 64), (103, 124, 70), (105, 103, 70), (106, 105, 70), (107, 106, 70), (108, 107, 70), (109, 108, 70), (110, 109, 70), (111, 110, 70), (112, 111, 70), (113, 112, 70), (114, 113, 70), (115, 114, 70), (116, 115, 70), (136, 116, 70), (59, 93, 94, 58), (58, 94, 97, 57), (95, 45, 46, 96), (96, 46, 47, 98), (57, 97, 76, 74, 56), (98, 47, 48, 73, 77), (99, 48, 49, 50, 102), (56, 100, 101, 54, 55), (54, 101, 75, 52, 53), (102, 50, 51, 52, 75), (73, 48, 99), (56, 74, 100), (101, 100, 118, 121), (104, 122, 79, 78), (122, 123, 80, 79), (123, 125, 81, 80), (125, 126, 82, 81), (126, 127, 83, 82), (127, 128, 84, 83), (128, 129, 85, 84), (129, 130, 86, 85), (130, 131, 87, 86), (131, 132, 88, 87), (132, 133, 89, 88), (133, 134, 90, 89), (134, 135, 91, 90), (117, 118, 71, 92), (135, 117, 92, 91), (119, 104, 78, 72), (124, 103, 122, 104), (103, 105, 123, 122), (105, 106, 125, 123), (106, 107, 126, 125), (107, 108, 127, 126), (108, 109, 128, 127), (109, 110, 129, 128), (110, 111, 130, 129), (111, 112, 131, 130), (112, 113, 132, 131), (113, 114, 133, 132), (114, 115, 134, 133), (115, 116, 135, 134), (116, 136, 117, 135), (117, 136, 121, 118), (120, 124, 104, 119), (120, 70, 124), (136, 70, 121), (118, 100, 74, 71), (121, 70, 75, 101), (75, 70, 120, 102), (102, 120, 119, 99), (99, 119, 72, 73), (85, 86, 153, 152), (95, 96, 163, 162), (86, 87, 154, 153), (77, 73, 141, 144), (87, 88, 155, 154), (74, 76, 143, 142), (96, 98, 165, 163), (88, 89, 156, 155), (89, 90, 157, 156), (76, 97, 164, 143), (97, 94, 161, 164), (90, 91, 158, 157), (92, 71, 139, 159), (78, 79, 146, 145), (98, 77, 144, 165), (91, 92, 159, 158), (79, 80, 147, 146), (72, 78, 145, 140), (80, 81, 148, 147), (81, 82, 149, 148), (60, 95, 162, 137), (93, 61, 138, 160), (82, 83, 150, 149), (73, 72, 140, 141), (83, 84, 151, 150), (71, 74, 142, 139), (94, 93, 160, 161), (84, 85, 152, 151), (43, 69, 169, 167), (44, 42, 166, 168), (167, 169, 173, 171), (168, 166, 170, 172), (20, 19, 175, 176), (19, 24, 178, 175), (22, 18, 174, 177), (21, 22, 177, 42), (18, 20, 176, 174), (24, 23, 43, 178), (178, 43, 167), (42, 177, 166), (178, 167, 171, 183), (175, 178, 183, 180), (174, 176, 181, 179), (166, 177, 182, 170), (177, 174, 179, 182), (176, 175, 180, 181)])
me_cylinder_001.polygons.foreach_set('use_smooth', [True] * 174)
_k = set([(0, 21), (0, 25), (0, 65), (1, 23), (1, 26), (1, 62), (2, 3), (2, 62), (3, 4), (4, 5), (5, 6), (6, 7), (7, 8), (8, 9), (9, 10), (10, 11), (11, 12), (12, 13), (13, 14), (14, 15), (15, 17), (17, 65), (18, 20), (18, 22), (19, 20), (19, 24), (21, 22), (23, 24), (25, 42), (25, 68), (26, 43), (26, 63), (42, 44), (43, 69), (44, 61), (44, 68), (45, 46), (45, 64), (46, 47), (47, 48), (48, 49), (49, 50), (50, 51), (51, 52), (52, 53), (53, 54), (54, 55), (55, 56), (56, 57), (57, 58), (58, 59), (59, 67), (60, 64), (60, 69), (60, 95), (61, 67), (61, 93), (63, 64), (63, 69), (67, 68), (71, 74), (71, 92), (72, 73), (72, 78), (73, 77), (74, 76), (76, 97), (77, 98), (78, 79), (79, 80), (80, 81), (81, 82), (82, 83), (83, 84), (84, 85), (85, 86), (86, 87), (87, 88), (88, 89), (89, 90), (90, 91), (91, 92), (93, 94), (94, 97), (95, 96), (96, 98), (137, 162), (138, 160), (139, 142), (139, 159), (140, 141), (140, 145), (141, 144), (142, 143), (143, 164), (144, 165), (145, 146), (146, 147), (147, 148), (148, 149), (149, 150), (150, 151), (151, 152), (152, 153), (153, 154), (154, 155), (155, 156), (156, 157), (157, 158), (158, 159), (160, 161), (161, 164), (162, 163), (163, 165), (170, 172), (170, 182), (171, 173), (171, 183), (179, 181), (179, 182), (180, 181), (180, 183)])
me_cylinder_001.attributes.new('sharp_edge', 'BOOLEAN', 'EDGE').data.foreach_set('value', [ (min(e.vertices), max(e.vertices)) in _k for e in me_cylinder_001.edges])
_uv = me_cylinder_001.uv_layers.new(name='UVMap')
_uv.uv.foreach_set('vector', [0.2032, 0.01461, 0.2266, 0.01231, 0.25, 0.01, 0.25, 0.25, 0.1582, 0.02827, 0.2032, 0.01461, 0.25, 0.25, 0.1167, 0.05045, 0.1582, 0.02827, 0.25, 0.25, 0.08029, 0.08029, 0.1167, 0.05045, 0.25, 0.25, 0.05045, 0.1167, 0.08029, 0.08029, 0.25, 0.25, 0.02827, 0.1582, 0.05045, 0.1167, 0.25, 0.25, 0.01461, 0.2032, 0.02827, 0.1582, 0.25, 0.25, 0.01, 0.25, 0.01461, 0.2032, 0.25, 0.25, 0.01461, 0.2968, 0.01, 0.25, 0.25, 0.25, 0.02827, 0.3418, 0.01461, 0.2968, 0.25, 0.25, 0.05045, 0.3833, 0.02827, 0.3418, 0.25, 0.25, 0.08029, 0.4197, 0.05045, 0.3833, 0.25, 0.25, 0.1167, 0.4496, 0.08029, 0.4197, 0.25, 0.25, 0.1582, 0.4717, 0.1167, 0.4496, 0.25, 0.25, 0.2032, 0.4854, 0.1582, 0.4717, 0.25, 0.25, 0.25, 0.49, 0.2266, 0.4877, 0.2032, 0.4854, 0.25, 0.25, 0.25, 0.49, 0.25, 0.25, 0.25, 0.25, 0.25, 0.49, 0.25, 0.25, 0.25, 0.01, 0.25, 0.01, 0.25, 0.25, 0.25, 0.49, 0.25, 0.49, 0.25, 0.49, 0.25, 0.49, 0.25, 0.01, 0.25, 0.01, 0.25, 0.01, 0.25, 0.01, 0.2266, 0.01231, 0.2032, 0.01461, 0.2032, 0.01461, 0.2266, 0.01231, 0.2032, 0.01461, 0.1582, 0.02827, 0.1582, 0.02827, 0.2032, 0.01461, 0.01461, 0.2968, 0.02827, 0.3418, 0.02827, 0.3418, 0.01461, 0.2968, 0.1582, 0.4717, 0.2032, 0.4854, 0.2032, 0.4854, 0.1582, 0.4717, 0.25, 0.49, 0.25, 0.49, 0.25, 0.49, 0.25, 0.49, 0.1582, 0.02827, 0.1167, 0.05045, 0.1167, 0.05045, 0.1582, 0.02827, 0.2266, 0.4877, 0.25, 0.49, 0.25, 0.49, 0.2266, 0.4877, 0.01461, 0.2032, 0.01, 0.25, 0.01, 0.25, 0.01461, 0.2032, 0.08029, 0.4197, 0.1167, 0.4496, 0.1167, 0.4496, 0.08029, 0.4197, 0.1167, 0.05045, 0.08029, 0.08029, 0.08029, 0.08029, 0.1167, 0.05045, 0.08029, 0.08029, 0.05045, 0.1167, 0.05045, 0.1167, 0.08029, 0.08029, 0.02827, 0.3418, 0.05045, 0.3833, 0.05045, 0.3833, 0.02827, 0.3418, 0.05045, 0.1167, 0.02827, 0.1582, 0.02827, 0.1582, 0.05045, 0.1167, 0.01, 0.25, 0.01461, 0.2968, 0.01461, 0.2968, 0.01, 0.25, 0.1167, 0.4496, 0.1582, 0.4717, 0.1582, 0.4717, 0.1167, 0.4496, 0.25, 0.01, 0.25, 0.01, 0.25, 0.01, 0.25, 0.01, 0.02827, 0.1582, 0.01461, 0.2032, 0.01461, 0.2032, 0.02827, 0.1582, 0.05045, 0.3833, 0.08029, 0.4197, 0.08029, 0.4197, 0.05045, 0.3833, 0.01, 0.25, 0.01461, 0.2968, 0.01461, 0.2968, 0.01, 0.25, 0.2032, 0.01461, 0.1582, 0.02827, 0.1582, 0.02827, 0.2032, 0.01461, 0.01461, 0.2968, 0.02827, 0.3418, 0.02827, 0.3418, 0.01461, 0.2968, 0.1582, 0.02827, 0.1167, 0.05045, 0.1167, 0.05045, 0.1582, 0.02827, 0.25, 0.01, 0.25, 0.01, 0.25, 0.01, 0.25, 0.01, 0.02827, 0.3418, 0.05045, 0.3833, 0.05045, 0.3833, 0.02827, 0.3418, 0.1167, 0.05045, 0.08029, 0.08029, 0.08029, 0.08029, 0.1167, 0.05045, 0.05045, 0.3833, 0.08029, 0.4197, 0.08029, 0.4197, 0.05045, 0.3833, 0.08029, 0.08029, 0.05045, 0.1167, 0.05045, 0.1167, 0.08029, 0.08029, 0.08029, 0.4197, 0.1167, 0.4496, 0.1167, 0.4496, 0.08029, 0.4197, 0.05045, 0.1167, 0.02827, 0.1582, 0.02827, 0.1582, 0.05045, 0.1167, 0.1167, 0.4496, 0.1582, 0.4717, 0.1582, 0.4717, 0.1167, 0.4496, 0.02827, 0.1582, 0.01461, 0.2032, 0.01461, 0.2032, 0.02827, 0.1582, 0.1582, 0.4717, 0.2032, 0.4854, 0.2032, 0.4854, 0.1582, 0.4717, 0.01461, 0.2032, 0.01, 0.25, 0.01, 0.25, 0.01461, 0.2032, 0.2266, 0.01231, 0.2032, 0.01461, 0.2032, 0.01461, 0.2266, 0.01231, 0.25, 0.49, 0.25, 0.49, 0.25, 0.49, 0.25, 0.49, 0.25, 0.01, 0.2266, 0.01231, 0.2266, 0.01231, 0.25, 0.01, 0.2032, 0.4854, 0.2266, 0.4877, 0.2266, 0.4877, 0.2032, 0.4854, 0.2032, 0.4854, 0.2266, 0.4877, 0.2266, 0.4877, 0.2032, 0.4854, 0.25, 0.49, 0.25, 0.49, 0.25, 0.49, 0.25, 0.49, 0.25, 0.01, 0.25, 0.01, 0.25, 0.01, 0.25, 0.01, 0.25, 0.49, 0.25, 0.49, 0.25, 0.49, 0.25, 0.49, 0.25, 0.01, 0.25, 0.01, 0.25, 0.01, 0.25, 0.01, 0.16, 0.08043, 0.1779, 0.07429, 0.1906, 0.2499, 0.1299, 0.09739, 0.16, 0.08043, 0.1947, 0.2499, 0.1033, 0.1202, 0.1299, 0.09739, 0.1977, 0.2499, 0.08137, 0.148, 0.1033, 0.1202, 0.1999, 0.2499, 0.06496, 0.1798, 0.08137, 0.148, 0.2015, 0.2499, 0.05477, 0.2142, 0.06496, 0.1798, 0.2024, 0.2499, 0.05125, 0.25, 0.05477, 0.2142, 0.2029, 0.2499, 0.05451, 0.2858, 0.05125, 0.25, 0.2029, 0.2499, 0.06441, 0.3202, 0.05451, 0.2858, 0.2024, 0.2499, 0.08052, 0.352, 0.06441, 0.3202, 0.2015, 0.2499, 0.1021, 0.3798, 0.08052, 0.352, 0.1999, 0.2499, 0.1282, 0.4026, 0.1021, 0.3798, 0.1977, 0.2499, 0.1576, 0.4196, 0.1282, 0.4026, 0.1947, 0.2499, 0.1779, 0.4257, 0.1576, 0.4196, 0.1906, 0.2499, 0.25, 0.49, 0.25, 0.49, 0.25, 0.49, 0.25, 0.49, 0.25, 0.49, 0.25, 0.49, 0.25, 0.49, 0.25, 0.49, 0.25, 0.01, 0.25, 0.01, 0.25, 0.01, 0.25, 0.01, 0.25, 0.01, 0.25, 0.01, 0.25, 0.01, 0.25, 0.01, 0.25, 0.49, 0.25, 0.49, 0.25, 0.49, 0.25, 0.49, 0.25, 0.49, 0.25, 0.01, 0.25, 0.01, 0.25, 0.01, 0.25, 0.01, 0.25, 0.01, 0.25, 0.01, 0.25, 0.01, 0.25, 0.01, 0.25, 0.01, 0.25, 0.01, 0.25, 0.49, 0.25, 0.49, 0.25, 0.49, 0.25, 0.49, 0.25, 0.49, 0.25, 0.49, 0.25, 0.49, 0.25, 0.49, 0.25, 0.49, 0.25, 0.49, 0.25, 0.01, 0.25, 0.01, 0.25, 0.01, 0.25, 0.01, 0.25, 0.01, 0.25, 0.01, 0.25, 0.01, 0.25, 0.01, 0.25, 0.49, 0.25, 0.49, 0.25, 0.49, 0.25, 0.49, 0.25, 0.49, 0.25, 0.202, 0.25, 0.1156, 0.2084, 0.0407, 0.1683, 0.05286, 0.1582, 0.02827, 0.2032, 0.01461, 0.1683, 0.05286, 0.1314, 0.07258, 0.1167, 0.05045, 0.1582, 0.02827, 0.1314, 0.07258, 0.09911, 0.09911, 0.08029, 0.08029, 0.1167, 0.05045, 0.09911, 0.09911, 0.07258, 0.1314, 0.05045, 0.1167, 0.08029, 0.08029, 0.07258, 0.1314, 0.05286, 0.1683, 0.02827, 0.1582, 0.05045, 0.1167, 0.05286, 0.1683, 0.04071, 0.2084, 0.01461, 0.2032, 0.02827, 0.1582, 0.04071, 0.2084, 0.03661, 0.25, 0.01, 0.25, 0.01461, 0.2032, 0.03661, 0.25, 0.04071, 0.2916, 0.01461, 0.2968, 0.01, 0.25, 0.04071, 0.2916, 0.05286, 0.3317, 0.02827, 0.3418, 0.01461, 0.2968, 0.05286, 0.3317, 0.07258, 0.3686, 0.05045, 0.3833, 0.02827, 0.3418, 0.07258, 0.3686, 0.09911, 0.4009, 0.08029, 0.4197, 0.05045, 0.3833, 0.09911, 0.4009, 0.1314, 0.4274, 0.1167, 0.4496, 0.08029, 0.4197, 0.1314, 0.4274, 0.1683, 0.4471, 0.1582, 0.4717, 0.1167, 0.4496, 0.2084, 0.4593, 0.2235, 0.4608, 0.25, 0.49, 0.2032, 0.4854, 0.1683, 0.4471, 0.2084, 0.4593, 0.2032, 0.4854, 0.1582, 0.4717, 0.2235, 0.03921, 0.2084, 0.0407, 0.2032, 0.01461, 0.25, 0.01, 0.1779, 0.07429, 0.16, 0.08043, 0.1683, 0.05286, 0.2084, 0.0407, 0.16, 0.08043, 0.1299, 0.09739, 0.1314, 0.07258, 0.1683, 0.05286, 0.1299, 0.09739, 0.1033, 0.1202, 0.09911, 0.09911, 0.1314, 0.07258, 0.1033, 0.1202, 0.08137, 0.148, 0.07258, 0.1314, 0.09911, 0.09911, 0.08137, 0.148, 0.06496, 0.1798, 0.05286, 0.1683, 0.07258, 0.1314, 0.06496, 0.1798, 0.05477, 0.2142, 0.04071, 0.2084, 0.05286, 0.1683, 0.05477, 0.2142, 0.05125, 0.25, 0.03661, 0.25, 0.04071, 0.2084, 0.05125, 0.25, 0.05451, 0.2858, 0.04071, 0.2916, 0.03661, 0.25, 0.05451, 0.2858, 0.06441, 0.3202, 0.05286, 0.3317, 0.04071, 0.2916, 0.06441, 0.3202, 0.08052, 0.352, 0.07258, 0.3686, 0.05286, 0.3317, 0.08052, 0.352, 0.1021, 0.3798, 0.09911, 0.4009, 0.07258, 0.3686, 0.1021, 0.3798, 0.1282, 0.4026, 0.1314, 0.4274, 0.09911, 0.4009, 0.1282, 0.4026, 0.1576, 0.4196, 0.1683, 0.4471, 0.1314, 0.4274, 0.1576, 0.4196, 0.1779, 0.4257, 0.2084, 0.4593, 0.1683, 0.4471, 0.2084, 0.4593, 0.1779, 0.4257, 0.25, 0.1156, 0.25, 0.202, 0.25, 0.01, 0.1779, 0.07429, 0.2084, 0.0407, 0.25, 0.01, 0.25, 0.01, 0.25, 0.01, 0.1779, 0.07429, 0.1779, 0.4257, 0.1906, 0.2499, 0.25, 0.1156, 0.25, 0.202, 0.25, 0.49, 0.25, 0.49, 0.25, 0.49, 0.25, 0.1156, 0.25, 0.01, 0.25, 0.49, 0.25, 0.49, 0.25, 0.49, 0.25, 0.01, 0.25, 0.01, 0.25, 0.01, 0.25, 0.01, 0.25, 0.01, 0.25, 0.01, 0.25, 0.01, 0.25, 0.01, 0.25, 0.01, 0.25, 0.01, 0.25, 0.01, 0.01, 0.25, 0.01461, 0.2968, 0.01461, 0.2968, 0.01, 0.25, 0.25, 0.01, 0.25, 0.01, 0.25, 0.01, 0.25, 0.01, 0.01461, 0.2968, 0.02827, 0.3418, 0.02827, 0.3418, 0.01461, 0.2968, 0.25, 0.01, 0.25, 0.01, 0.25, 0.01, 0.25, 0.01, 0.02827, 0.3418, 0.05045, 0.3833, 0.05045, 0.3833, 0.02827, 0.3418, 0.25, 0.49, 0.25, 0.49, 0.25, 0.49, 0.25, 0.49, 0.25, 0.01, 0.25, 0.01, 0.25, 0.01, 0.25, 0.01, 0.05045, 0.3833, 0.08029, 0.4197, 0.08029, 0.4197, 0.05045, 0.3833, 0.08029, 0.4197, 0.1167, 0.4496, 0.1167, 0.4496, 0.08029, 0.4197, 0.25, 0.49, 0.25, 0.49, 0.25, 0.49, 0.25, 0.49, 0.25, 0.49, 0.25, 0.49, 0.25, 0.49, 0.25, 0.49, 0.1167, 0.4496, 0.1582, 0.4717, 0.1582, 0.4717, 0.1167, 0.4496, 0.2032, 0.4854, 0.25, 0.49, 0.25, 0.49, 0.2032, 0.4854, 0.2032, 0.01461, 0.1582, 0.02827, 0.1582, 0.02827, 0.2032, 0.01461, 0.25, 0.01, 0.25, 0.01, 0.25, 0.01, 0.25, 0.01, 0.1582, 0.4717, 0.2032, 0.4854, 0.2032, 0.4854, 0.1582, 0.4717, 0.1582, 0.02827, 0.1167, 0.05045, 0.1167, 0.05045, 0.1582, 0.02827, 0.25, 0.01, 0.2032, 0.01461, 0.2032, 0.01461, 0.25, 0.01, 0.1167, 0.05045, 0.08029, 0.08029, 0.08029, 0.08029, 0.1167, 0.05045, 0.08029, 0.08029, 0.05045, 0.1167, 0.05045, 0.1167, 0.08029, 0.08029, 0.25, 0.01, 0.25, 0.01, 0.25, 0.01, 0.25, 0.01, 0.25, 0.49, 0.25, 0.49, 0.25, 0.49, 0.25, 0.49, 0.05045, 0.1167, 0.02827, 0.1582, 0.02827, 0.1582, 0.05045, 0.1167, 0.25, 0.01, 0.25, 0.01, 0.25, 0.01, 0.25, 0.01, 0.02827, 0.1582, 0.01461, 0.2032, 0.01461, 0.2032, 0.02827, 0.1582, 0.25, 0.49, 0.25, 0.49, 0.25, 0.49, 0.25, 0.49, 0.25, 0.49, 0.25, 0.49, 0.25, 0.49, 0.25, 0.49, 0.01461, 0.2032, 0.01, 0.25, 0.01, 0.25, 0.01461, 0.2032, 0.25, 0.01, 0.25, 0.01, 0.25, 0.01, 0.25, 0.01, 0.25, 0.49, 0.25, 0.49, 0.25, 0.49, 0.25, 0.49, 0.25, 0.01, 0.25, 0.01, 0.25, 0.01, 0.25, 0.01, 0.25, 0.49, 0.25, 0.49, 0.25, 0.49, 0.25, 0.49, 0.25, 0.25, 0.25, 0.01, 0.25, 0.01, 0.25, 0.25, 0.25, 0.01, 0.25, 0.01, 0.25, 0.01, 0.25, 0.01, 0.25, 0.49, 0.25, 0.49, 0.25, 0.49, 0.25, 0.49, 0.25, 0.49, 0.25, 0.49, 0.25, 0.49, 0.25, 0.49, 0.25, 0.49, 0.25, 0.25, 0.25, 0.25, 0.25, 0.49, 0.25, 0.01, 0.25, 0.01, 0.25, 0.01, 0.25, 0.01, 0.25, 0.01, 0.25, 0.01, 0.25, 0.01, 0.25, 0.49, 0.25, 0.49, 0.25, 0.49, 0.25, 0.01, 0.25, 0.01, 0.25, 0.01, 0.25, 0.01, 0.25, 0.01, 0.25, 0.01, 0.25, 0.01, 0.25, 0.01, 0.25, 0.49, 0.25, 0.25, 0.25, 0.25, 0.25, 0.49, 0.25, 0.49, 0.25, 0.49, 0.25, 0.49, 0.25, 0.49, 0.25, 0.49, 0.25, 0.49, 0.25, 0.49, 0.25, 0.49, 0.25, 0.25, 0.25, 0.01, 0.25, 0.01, 0.25, 0.25])
me_cylinder_001.use_remesh_fix_poles = True
me_cylinder_001.use_remesh_preserve_attributes = False
me_cylinder_001.update()
me_cylinder_004 = bpy.data.meshes.new('Cylinder.004')
me_cylinder_004.from_pydata([(-0.75, -20.49, 21.5), (-0.75, 20.49, 21.5), (-28.28, -7.407, 30.95), (-20.0, -7.412, 30.95), (-20.0, 7.775, 30.95), (-20.0, 20.52, 21.5), (-20.0, -20.52, 21.5), (-30.43, -7.256, 30.95), (-33.18, -6.124, 30.95), (-34.34, -5.181, 30.95), (-36.0, -2.722, 30.95), (-36.43, -1.299, 30.95), (-36.58, 0.1794, 30.95), (-36.43, 1.666, 30.95), (-33.18, 6.483, 30.95), (8.5, -4.36, 30.95), (8.5, 20.52, 21.5), (8.5, -20.49, 21.5), (-24.97, -7.409, 30.95), (8.5, -8.099, 30.95), (-0.75, -8.099, 30.95), (8.5, 8.461, 30.95), (-0.75, 6.228, 30.95), (-20.05, 6.221, 30.95), (-28.0, 0.1794, 30.95), (8.5, 0.1796, 30.95), (-0.75, -6.027, 30.95), (-20.05, -6.027, 30.95), (-0.75, 8.461, 30.95), (8.5, 4.722, 30.95), (3.303, 0.0003827, 30.95), (3.303, -6.027, 30.95), (3.303, 20.49, 21.5), (3.303, -8.099, 30.95), (3.303, 8.461, 30.95), (3.303, 6.228, 30.95), (3.303, -20.49, 21.5), (-28.28, 7.765, 30.95), (-31.86, -6.824, 30.95), (-35.29, -4.032, 30.95), (-36.0, 3.081, 30.95), (-35.29, 4.391, 30.95), (-34.34, 5.54, 30.95), (-31.86, 7.183, 30.95), (-30.43, 7.615, 30.95), (-30.62, -4.389, 30.95), (-29.63, -4.385, 30.95), (-33.33, -4.401, 30.95), (-31.79, -4.394, 30.95), (-28.0, -4.381, 30.95), (-33.33, 4.759, 30.95), (-30.62, 4.747, 30.95), (-29.63, 4.743, 30.95), (-28.0, 4.739, 30.95), (-31.79, 4.752, 30.95), (-24.97, 7.768, 30.95), (-24.41, 0.0001729, 30.95), (-24.41, -6.043, 30.95), (-24.41, 6.238, 30.95), (-20.05, -0.002315, 35.95), (-24.41, -0.001129, 35.95), (-0.75, 0.001756, 35.95), (3.303, 0.001756, 35.95), (-40.87, -2.998, 21.5), (-41.12, 2.617e-07, 21.5), (-40.87, 2.998, 21.5), (-40.13, -5.88, 21.5), (-38.91, -8.537, 21.5), (-28.0, -15.37, 21.5), (-30.56, -15.07, 21.5), (-33.02, -14.2, 21.5), (-35.29, -12.78, 21.5), (-37.28, -10.87, 21.5), (-28.0, 15.37, 21.5), (-30.56, 15.07, 21.5), (-33.02, 14.2, 21.5), (-35.29, 12.78, 21.5), (-37.28, 10.87, 21.5), (-38.91, 8.537, 21.5), (-40.13, 5.88, 21.5), (-20.0, 15.37, 21.5), (-20.0, -15.37, 21.5), (-39.76, 0.08522, 26.22), (-39.54, -2.464, 26.22), (-39.53, 2.639, 26.22), (-38.86, -4.915, 26.22), (-37.76, -7.173, 26.22), (-30.22, -12.73, 26.22), (-27.51, -12.98, 26.22), (-32.44, -11.99, 26.22), (-34.49, -10.78, 26.22), (-36.29, -9.153, 26.22), (-27.51, 13.15, 26.22), (-30.22, 12.9, 26.22), (-32.44, 12.16, 26.22), (-34.49, 10.95, 26.22), (-36.29, 9.324, 26.22), (-37.76, 7.344, 26.22), (-38.86, 5.085, 26.22), (-25.51, 13.15, 26.22), (-25.51, -12.98, 26.22), (-20.0, 13.16, 26.22), (-20.0, -12.99, 26.22), (-0.75, -14.29, 26.22), (-20.0, -14.3, 26.22), (3.303, -14.3, 26.22), (8.5, -14.3, 26.22), (8.5, 14.47, 26.22), (-0.75, 14.47, 26.22), (3.303, 14.47, 26.22), (-20.0, 14.49, 26.22), (-38.32, 0.1324, 28.59), (-30.31, -10.17, 28.59), (-32.18, -9.571, 28.59), (-33.9, -8.601, 28.59), (-35.41, -7.295, 28.59), (-27.81, 10.64, 28.59), (-20.0, 10.62, 28.59), (-38.13, -1.917, 28.59), (-25.01, -10.38, 28.59), (-37.57, -3.887, 28.59), (-36.65, -5.703, 28.59), (-27.81, -10.38, 28.59), (-30.31, 10.43, 28.59), (-32.18, 9.836, 28.59), (-33.9, 8.866, 28.59), (-35.41, 7.559, 28.59), (-36.65, 5.968, 28.59), (-37.57, 4.152, 28.59), (-25.01, 10.64, 28.59), (-20.0, -10.4, 28.59), (-38.13, 2.188, 28.59), (-40.39, -2.809, 23.86), (-39.66, -5.55, 23.86), (-38.48, -8.077, 23.86), (-27.61, -14.57, 23.86), (-30.31, 14.38, 23.86), (-32.72, 13.54, 23.86), (-34.94, 12.19, 23.86), (-36.88, 10.38, 23.86), (-38.48, 8.162, 23.86), (-39.66, 5.635, 23.86), (-40.64, 0.04247, 23.86), (-40.39, 2.896, 23.86), (-30.31, -14.29, 23.86), (-32.72, -13.46, 23.86), (-34.94, -12.11, 23.86), (-36.88, -10.29, 23.86), (-27.61, 14.66, 23.86), (3.303, -17.39, 23.86), (8.5, -17.39, 23.86), (-0.75, -17.39, 23.86), (-20.0, -17.41, 23.86), (-26.58, -14.65, 23.86), (-20.0, -14.69, 23.8), (3.303, 17.47, 23.87), (-20.0, 17.44, 23.91), (-0.75, 17.46, 23.87), (8.5, 17.49, 23.87), (-20.0, 14.83, 23.72), (-26.6, 14.75, 23.85), (-0.75, -19.9, 21.5), (-38.51, -8.098, 21.5), (8.5, -19.9, 21.5), (3.303, -19.9, 21.5), (-19.5, -19.93, 21.5), (-27.71, -14.78, 21.5), (-30.41, -14.37, 21.5), (-32.79, -13.54, 21.5), (-34.97, -12.15, 21.5), (-36.94, -10.35, 21.5), (-19.5, -14.78, 21.5), (-39.67, -5.578, 21.5), (-40.37, -2.866, 21.5), (-40.61, 0.02497, 21.5), (-40.39, 2.836, 21.5), (-28.0, 14.78, 21.5), (-0.75, 19.9, 21.5), (-30.44, 14.44, 21.5), (-32.85, 13.62, 21.5), (-34.95, 12.23, 21.5), (-36.89, 10.36, 21.5), (-38.45, 8.131, 21.5), (-39.65, 5.643, 21.5), (-19.5, 19.93, 21.5), (-19.5, 14.78, 21.5), (-0.75, -19.9, 21.03), (8.5, 19.93, 21.5), (3.303, 19.9, 21.5), (-38.51, -8.098, 21.03), (8.5, -19.9, 21.03), (3.303, -19.9, 21.03), (-19.5, -19.93, 21.03), (-27.71, -14.78, 21.03), (-30.41, -14.37, 21.03), (-32.79, -13.54, 21.03), (-34.97, -12.15, 21.03), (-36.94, -10.35, 21.03), (-19.5, -14.78, 21.03), (-39.67, -5.578, 21.03), (-40.37, -2.866, 21.03), (-40.61, 0.02497, 21.03), (-40.39, 2.836, 21.03), (-28.0, 14.78, 21.03), (-0.75, 19.9, 21.03), (-30.44, 14.44, 21.03), (-32.85, 13.62, 21.03), (-34.95, 12.23, 21.03), (-36.89, 10.36, 21.03), (-38.45, 8.131, 21.03), (-39.65, 5.643, 21.03), (-19.5, 19.93, 21.03), (-19.5, 14.78, 21.03), (8.5, 19.93, 21.03), (3.303, 19.9, 21.03), (-0.75, 20.49, 21.03), (-20.0, 20.52, 21.03), (-20.0, -20.52, 21.03), (-0.75, -20.49, 21.03), (8.5, 20.52, 21.03), (8.5, -20.49, 21.03), (3.303, 20.49, 21.03), (3.303, -20.49, 21.03), (-40.87, 2.998, 21.03), (-40.13, -5.88, 21.03), (-38.91, -8.537, 21.03), (-28.0, -15.37, 21.03), (-30.56, -15.07, 21.03), (-33.02, -14.2, 21.03), (-35.29, -12.78, 21.03), (-37.28, -10.87, 21.03), (-28.0, 15.37, 21.03), (-30.56, 15.07, 21.03), (-33.02, 14.2, 21.03), (-35.29, 12.78, 21.03), (-37.28, 10.87, 21.03), (-38.91, 8.537, 21.03), (-40.13, 5.88, 21.03), (-20.0, 15.37, 21.03), (-20.0, -15.37, 21.03), (-0.75, 21.17, 21.03), (-20.0, 21.2, 21.03), (-20.0, -21.15, 21.03), (-0.75, -21.12, 21.03), (8.5, 21.2, 21.03), (8.5, -21.12, 21.03), (3.303, 21.17, 21.03), (3.303, -21.12, 21.03), (-40.87, -3.07, 21.03), (-41.12, 0.02336, 21.03), (-40.87, 3.117, 21.03), (-40.13, -6.045, 21.03), (-38.91, -8.786, 21.03), (-28.0, -15.83, 21.03), (-30.56, -15.53, 21.03), (-33.02, -14.63, 21.03), (-35.29, -13.16, 21.03), (-37.28, -11.19, 21.03), (-28.0, 15.88, 21.03), (-30.56, 15.58, 21.03), (-33.02, 14.67, 21.03), (-35.29, 13.21, 21.03), (-37.28, 11.24, 21.03), (-38.91, 8.833, 21.03), (-40.13, 6.092, 21.03), (-20.0, 15.88, 21.03), (-20.0, -15.83, 21.03)], [], [(103, 104, 3, 20), (55, 4, 23, 58), (12, 24, 11), (4, 28, 22, 23), (109, 34, 28, 108), (0, 151, 149, 36), (23, 22, 61, 59), (108, 110, 156, 157), (18, 57, 27, 3), (37, 53, 52, 44), (44, 52, 51, 43), (7, 46, 49, 2), (38, 45, 46, 7), (43, 51, 54, 14), (8, 48, 45, 38), (14, 54, 50, 42), (9, 47, 48, 8), (42, 50, 41), (39, 24, 47), (41, 24, 40), (40, 24, 13), (10, 24, 39), (11, 24, 10), (13, 24, 12), (31, 26, 61, 62), (53, 58, 56, 24), (27, 26, 20, 3), (33, 20, 26, 31), (27, 57, 60, 59), (35, 22, 28, 34), (29, 35, 34, 21), (15, 31, 30, 25), (19, 33, 31, 15), (25, 30, 35, 29), (107, 21, 34, 109), (149, 105, 106, 150), (26, 27, 59, 61), (45, 48, 24), (49, 46, 24), (47, 9, 39), (57, 49, 24, 56), (46, 45, 24), (48, 47, 24), (58, 23, 59, 60), (50, 54, 24), (52, 53, 24), (54, 51, 24), (51, 52, 24), (41, 50, 24), (2, 49, 57, 18), (37, 55, 58, 53), (30, 31, 62), (22, 35, 62, 61), (56, 58, 60), (35, 30, 62), (57, 56, 60), (142, 132, 63, 64), (142, 64, 65, 143), (132, 133, 66, 63), (133, 134, 67, 66), (144, 135, 68, 69), (144, 69, 70, 145), (145, 70, 71, 146), (146, 71, 72, 147), (147, 72, 67, 134), (148, 136, 74, 73), (136, 137, 75, 74), (137, 138, 76, 75), (138, 139, 77, 76), (139, 140, 78, 77), (140, 141, 79, 78), (141, 143, 65, 79), (117, 129, 99, 101), (129, 116, 92, 99), (119, 130, 102, 100), (122, 119, 100, 88), (115, 91, 86, 121), (114, 90, 91, 115), (113, 89, 90, 114), (112, 87, 89, 113), (112, 122, 88, 87), (120, 121, 86, 85), (118, 120, 85, 83), (111, 82, 84, 131), (111, 118, 83, 82), (128, 131, 84, 98), (127, 128, 98, 97), (126, 127, 97, 96), (125, 126, 96, 95), (124, 125, 95, 94), (123, 124, 94, 93), (116, 123, 93, 92), (99, 92, 148, 160), (88, 100, 153, 135), (101, 99, 160, 159), (100, 102, 154, 153), (0, 6, 152, 151), (16, 158, 155, 32), (106, 105, 33, 19), (105, 103, 20, 33), (28, 4, 110, 108), (32, 155, 157, 1), (101, 159, 156, 110), (110, 4, 117, 101), (6, 81, 154, 152), (102, 130, 3, 104), (37, 44, 123, 116), (44, 43, 124, 123), (43, 14, 125, 124), (14, 42, 126, 125), (42, 41, 127, 126), (41, 40, 128, 127), (40, 13, 131, 128), (12, 11, 118, 111), (12, 111, 131, 13), (11, 10, 120, 118), (10, 39, 121, 120), (7, 2, 122, 112), (7, 112, 113, 38), (38, 113, 114, 8), (8, 114, 115, 9), (9, 115, 121, 39), (2, 18, 119, 122), (18, 3, 130, 119), (55, 37, 116, 129), (4, 55, 129, 117), (98, 84, 143, 141), (97, 98, 141, 140), (96, 97, 140, 139), (95, 96, 139, 138), (94, 95, 138, 137), (93, 94, 137, 136), (92, 93, 136, 148), (91, 147, 134, 86), (90, 146, 147, 91), (89, 145, 146, 90), (87, 144, 145, 89), (87, 88, 135, 144), (85, 86, 134, 133), (83, 85, 133, 132), (82, 142, 143, 84), (82, 83, 132, 142), (36, 149, 150, 17), (149, 151, 103, 105), (151, 152, 104, 103), (135, 153, 68), (152, 154, 102, 104), (153, 154, 81, 68), (155, 158, 107, 109), (157, 155, 109, 108), (157, 156, 5, 1), (159, 160, 73, 80), (156, 159, 80, 5), (160, 148, 73), (36, 17, 163, 164), (0, 36, 164, 161), (6, 0, 161, 165), (81, 6, 165, 171), (67, 72, 170, 162), (69, 68, 166, 167), (68, 81, 171, 166), (72, 71, 169, 170), (71, 70, 168, 169), (70, 69, 167, 168), (67, 162, 172, 66), (66, 172, 173, 63), (63, 173, 174, 64), (64, 174, 175, 65), (80, 73, 176, 185), (73, 74, 178, 176), (74, 75, 179, 178), (75, 76, 180, 179), (76, 77, 181, 180), (77, 78, 182, 181), (78, 79, 183, 182), (79, 65, 175, 183), (5, 80, 185, 184), (32, 1, 177, 188), (16, 32, 188, 187), (1, 5, 184, 177), (166, 171, 198, 193), (180, 181, 208, 207), (164, 163, 190, 191), (175, 174, 201, 202), (181, 182, 209, 208), (161, 164, 191, 186), (177, 184, 211, 204), (182, 183, 210, 209), (184, 185, 212, 211), (167, 166, 193, 194), (183, 175, 202, 210), (176, 178, 205, 203), (171, 165, 192, 198), (172, 162, 189, 199), (185, 176, 203, 212), (165, 161, 186, 192), (178, 179, 206, 205), (169, 168, 195, 196), (173, 172, 199, 200), (170, 169, 196, 197), (179, 180, 207, 206), (162, 170, 197, 189), (168, 167, 194, 195), (174, 173, 200, 201), (223, 249, 250), (231, 232, 259, 258), (215, 216, 241, 240), (237, 223, 250, 264), (230, 229, 256, 257), (236, 237, 264, 263), (218, 222, 247, 243), (229, 228, 255, 256), (235, 236, 263, 262), (219, 221, 246, 244), (228, 227, 254, 255), (234, 235, 262, 261), (217, 218, 243, 242), (239, 217, 242, 266), (227, 226, 253, 254), (233, 234, 261, 260), (221, 215, 240, 246), (216, 238, 265, 241), (224, 225, 252, 251), (232, 233, 260, 259), (222, 220, 245, 247), (238, 231, 258, 265), (226, 239, 266, 253), (248, 224, 251), (225, 230, 257, 252), (214, 221, 219, 213), (204, 215, 221, 214), (211, 216, 215, 204), (211, 212, 238, 216), (203, 231, 238, 212), (205, 232, 231, 203), (205, 206, 233, 232), (206, 207, 234, 233), (207, 208, 235, 234), (208, 209, 236, 235), (209, 210, 237, 236), (210, 202, 223, 237), (202, 201, 249, 223), (200, 248, 249, 201), (200, 199, 224, 248), (199, 189, 225, 224), (189, 197, 230, 225), (197, 196, 229, 230), (196, 195, 228, 229), (195, 194, 227, 228), (193, 226, 227, 194), (193, 198, 239, 226), (198, 192, 217, 239), (186, 218, 217, 192), (191, 222, 218, 186), (190, 220, 222, 191), (177, 204, 214, 188), (188, 214, 213, 187)])
me_cylinder_004.polygons.foreach_set('use_smooth', [True] * 257)
_k = set([(0, 6), (0, 36), (1, 5), (1, 32), (2, 7), (2, 18), (3, 18), (3, 20), (3, 104), (3, 130), (4, 28), (4, 55), (4, 110), (4, 117), (5, 80), (5, 156), (6, 81), (6, 152), (7, 38), (8, 9), (8, 38), (9, 39), (10, 11), (10, 39), (11, 12), (12, 13), (13, 40), (14, 42), (14, 43), (15, 19), (15, 25), (16, 32), (16, 158), (17, 36), (17, 150), (19, 33), (19, 106), (20, 33), (21, 29), (21, 34), (21, 107), (22, 23), (22, 35), (23, 58), (25, 29), (26, 27), (26, 31), (27, 57), (28, 34), (30, 31), (30, 35), (31, 62), (35, 62), (37, 44), (37, 55), (40, 41), (41, 42), (43, 44), (56, 57), (56, 58), (57, 60), (58, 60), (59, 60), (59, 61), (61, 62), (63, 64), (63, 66), (64, 65), (65, 79), (66, 67), (67, 72), (68, 69), (68, 81), (69, 70), (70, 71), (71, 72), (73, 74), (73, 80), (74, 75), (75, 76), (76, 77), (77, 78), (78, 79), (80, 159), (81, 154), (101, 117), (101, 159), (102, 130), (102, 154), (104, 152), (106, 150), (107, 158), (110, 156), (161, 164), (161, 165), (162, 170), (162, 172), (163, 164), (165, 171), (166, 167), (166, 171), (167, 168), (168, 169), (169, 170), (172, 173), (173, 174), (174, 175), (175, 183), (176, 178), (176, 185), (177, 184), (177, 188), (178, 179), (179, 180), (180, 181), (181, 182), (182, 183), (184, 185), (186, 191), (186, 192), (187, 188), (189, 197), (189, 199), (190, 191), (192, 198), (193, 194), (193, 198), (194, 195), (195, 196), (196, 197), (199, 200), (200, 201), (201, 202), (202, 210), (203, 205), (203, 212), (204, 211), (204, 214), (205, 206), (206, 207), (207, 208), (208, 209), (209, 210), (211, 212), (213, 214), (240, 241), (240, 246), (241, 265), (242, 243), (242, 266), (243, 247), (244, 246), (245, 247), (248, 249), (248, 251), (249, 250), (250, 264), (251, 252), (252, 257), (253, 254), (253, 266), (254, 255), (255, 256), (256, 257), (258, 259), (258, 265), (259, 260), (260, 261), (261, 262), (262, 263), (263, 264)])
me_cylinder_004.attributes.new('sharp_edge', 'BOOLEAN', 'EDGE').data.foreach_set('value', [ (min(e.vertices), max(e.vertices)) in _k for e in me_cylinder_004.edges])
_uv = me_cylinder_004.uv_layers.new(name='UVMap')
_uv.uv.foreach_set('vector', [0.25, 0.03993, 0.25, 0.01, 0.25, 0.01, 0.25, 0.06986, 0.25, 0.49, 0.25, 0.49, 0.25, 0.4152, 0.2276, 0.3972, 0.01, 0.25, 0.159, 0.25, 0.01461, 0.2032, 0.25, 0.49, 0.25, 0.06986, 0.25, 0.06986, 0.25, 0.4152, 0.25, 0.474, 0.25, 0.4579, 0.25, 0.4302, 0.25, 0.4601, 0.25, 0.01, 0.25, 0.02497, 0.25, 0.01803, 0.25, 0.01, 0.25, 0.4152, 0.25, 0.06986, 0.25, 0.06986, 0.25, 0.4152, 0.25, 0.4601, 0.25, 0.49, 0.25, 0.49, 0.25, 0.475, 0.25, 0.01, 0.2276, 0.1028, 0.25, 0.08479, 0.25, 0.01, 0.25, 0.49, 0.2092, 0.3824, 0.1839, 0.3826, 0.2032, 0.4854, 0.2008, 0.4847, 0.1826, 0.3822, 0.1585, 0.3827, 0.1582, 0.4717, 0.2032, 0.01461, 0.1839, 0.1174, 0.2092, 0.1176, 0.25, 0.01, 0.1568, 0.02899, 0.1577, 0.1177, 0.1839, 0.1174, 0.2032, 0.01461, 0.1582, 0.4717, 0.1585, 0.3827, 0.1308, 0.3828, 0.1167, 0.4496, 0.1167, 0.05045, 0.1308, 0.1171, 0.1577, 0.1177, 0.1568, 0.02899, 0.1167, 0.4496, 0.1308, 0.3828, 0.09731, 0.383, 0.08029, 0.4197, 0.08029, 0.08029, 0.0973, 0.1169, 0.1308, 0.1171, 0.1167, 0.05045, 0.08029, 0.4197, 0.09731, 0.383, 0.05045, 0.3833, 0.05045, 0.1167, 0.159, 0.25, 0.0973, 0.1169, 0.05045, 0.3833, 0.159, 0.25, 0.02827, 0.3418, 0.02827, 0.3418, 0.159, 0.25, 0.01476, 0.2973, 0.02791, 0.1593, 0.159, 0.25, 0.05045, 0.1167, 0.01461, 0.2032, 0.159, 0.25, 0.02791, 0.1593, 0.01476, 0.2973, 0.159, 0.25, 0.01, 0.25, 0.25, 0.04214, 0.25, 0.06986, 0.25, 0.06986, 0.25, 0.04214, 0.2092, 0.3824, 0.2276, 0.3972, 0.2001, 0.25, 0.159, 0.25, 0.25, 0.08469, 0.25, 0.1202, 0.25, 0.06986, 0.25, 0.01, 0.25, 0.04214, 0.25, 0.06986, 0.25, 0.06986, 0.25, 0.04214, 0.25, 0.08479, 0.2276, 0.1028, 0.2276, 0.1028, 0.25, 0.08479, 0.25, 0.04214, 0.25, 0.06986, 0.25, 0.06986, 0.25, 0.04214, 0.25, 0.01, 0.25, 0.04214, 0.25, 0.04214, 0.25, 0.01, 0.25, 0.01, 0.25, 0.04214, 0.25, 0.04214, 0.25, 0.01, 0.25, 0.01, 0.25, 0.04214, 0.25, 0.04214, 0.25, 0.01, 0.25, 0.01, 0.25, 0.04214, 0.25, 0.04214, 0.25, 0.01, 0.25, 0.49, 0.25, 0.49, 0.25, 0.4579, 0.25, 0.474, 0.25, 0.01803, 0.25, 0.02606, 0.25, 0.01, 0.25, 0.01, 0.25, 0.1202, 0.25, 0.08469, 0.25, 0.08469, 0.25, 0.1202, 0.1577, 0.1177, 0.1308, 0.1171, 0.159, 0.25, 0.2092, 0.1176, 0.1839, 0.1174, 0.159, 0.25, 0.0973, 0.1169, 0.08029, 0.08029, 0.05045, 0.1167, 0.2276, 0.1028, 0.2092, 0.1176, 0.159, 0.25, 0.2001, 0.25, 0.1839, 0.1174, 0.1577, 0.1177, 0.159, 0.25, 0.1308, 0.1171, 0.0973, 0.1169, 0.159, 0.25, 0.2276, 0.3972, 0.25, 0.4152, 0.25, 0.4152, 0.2276, 0.3972, 0.09731, 0.383, 0.1308, 0.3828, 0.159, 0.25, 0.1839, 0.3826, 0.2092, 0.3824, 0.159, 0.25, 0.1308, 0.3828, 0.1585, 0.3827, 0.159, 0.25, 0.1585, 0.3827, 0.1826, 0.3822, 0.159, 0.25, 0.05045, 0.3833, 0.09731, 0.383, 0.159, 0.25, 0.25, 0.01, 0.2092, 0.1176, 0.2276, 0.1028, 0.25, 0.01, 0.25, 0.49, 0.25, 0.49, 0.2276, 0.3972, 0.2092, 0.3824, 0.25, 0.04214, 0.25, 0.04214, 0.25, 0.04214, 0.25, 0.06986, 0.25, 0.04214, 0.25, 0.04214, 0.25, 0.06986, 0.2001, 0.25, 0.2276, 0.3972, 0.2001, 0.25, 0.25, 0.04214, 0.25, 0.04214, 0.25, 0.04214, 0.2276, 0.1028, 0.2001, 0.25, 0.2276, 0.1028, 0.01, 0.25, 0.01461, 0.2032, 0.01461, 0.2032, 0.01, 0.25, 0.0, 0.0, 0.0, 0.0, 0.0, 0.0, 0.0, 0.0, 0.0, 0.0, 0.0, 0.0, 0.0, 0.0, 0.0, 0.0, 0.0, 0.0, 0.0, 0.0, 0.0, 0.0, 0.0, 0.0, 0.2032, 0.01461, 0.25, 0.01, 0.25, 0.01, 0.2032, 0.01461, 0.0, 0.0, 0.0, 0.0, 0.0, 0.0, 0.0, 0.0, 0.0, 0.0, 0.0, 0.0, 0.0, 0.0, 0.0, 0.0, 0.0, 0.0, 0.0, 0.0, 0.0, 0.0, 0.0, 0.0, 0.0, 0.0, 0.0, 0.0, 0.0, 0.0, 0.0, 0.0, 0.25, 0.49, 0.2032, 0.4854, 0.2032, 0.4854, 0.25, 0.49, 0.0, 0.0, 0.0, 0.0, 0.0, 0.0, 0.0, 0.0, 0.0, 0.0, 0.0, 0.0, 0.0, 0.0, 0.0, 0.0, 0.0, 0.0, 0.0, 0.0, 0.0, 0.0, 0.0, 0.0, 0.0, 0.0, 0.0, 0.0, 0.0, 0.0, 0.0, 0.0, 0.0, 0.0, 0.0, 0.0, 0.0, 0.0, 0.0, 0.0, 0.0, 0.0, 0.0, 0.0, 0.0, 0.0, 0.0, 0.0, 0.25, 0.49, 0.25, 0.49, 0.25, 0.49, 0.25, 0.49, 0.0, 0.0, 0.0, 0.0, 0.0, 0.0, 0.0, 0.0, 0.25, 0.01, 0.25, 0.01, 0.25, 0.01, 0.25, 0.01, 0.0, 0.0, 0.0, 0.0, 0.0, 0.0, 0.0, 0.0, 0.0, 0.0, 0.0, 0.0, 0.0, 0.0, 0.0, 0.0, 0.0, 0.0, 0.0, 0.0, 0.0, 0.0, 0.0, 0.0, 0.0, 0.0, 0.0, 0.0, 0.0, 0.0, 0.0, 0.0, 0.0, 0.0, 0.0, 0.0, 0.0, 0.0, 0.0, 0.0, 0.2032, 0.01461, 0.25, 0.01, 0.25, 0.01, 0.2032, 0.01461, 0.0, 0.0, 0.0, 0.0, 0.0, 0.0, 0.0, 0.0, 0.0, 0.0, 0.0, 0.0, 0.0, 0.0, 0.0, 0.0, 0.0, 0.0, 0.0, 0.0, 0.0, 0.0, 0.0, 0.0, 0.01, 0.25, 0.01461, 0.2032, 0.01461, 0.2032, 0.01, 0.25, 0.0, 0.0, 0.0, 0.0, 0.0, 0.0, 0.0, 0.0, 0.0, 0.0, 0.0, 0.0, 0.0, 0.0, 0.0, 0.0, 0.0, 0.0, 0.0, 0.0, 0.0, 0.0, 0.0, 0.0, 0.0, 0.0, 0.0, 0.0, 0.0, 0.0, 0.0, 0.0, 0.0, 0.0, 0.0, 0.0, 0.0, 0.0, 0.0, 0.0, 0.0, 0.0, 0.0, 0.0, 0.0, 0.0, 0.0, 0.0, 0.25, 0.49, 0.2032, 0.4854, 0.2032, 0.4854, 0.25, 0.49, 0.0, 0.0, 0.0, 0.0, 0.0, 0.0, 0.0, 0.0, 0.0, 0.0, 0.0, 0.0, 0.0, 0.0, 0.0, 0.0, 0.25, 0.49, 0.25, 0.49, 0.25, 0.49, 0.25, 0.49, 0.25, 0.01, 0.25, 0.01, 0.25, 0.01, 0.25, 0.01, 0.25, 0.01, 0.25, 0.01, 0.25, 0.01, 0.25, 0.02497, 0.25, 0.49, 0.25, 0.49, 0.25, 0.482, 0.25, 0.49, 0.25, 0.01, 0.25, 0.02606, 0.25, 0.04214, 0.25, 0.01, 0.25, 0.02606, 0.25, 0.03993, 0.25, 0.06986, 0.25, 0.04214, 0.25, 0.4302, 0.25, 0.49, 0.25, 0.49, 0.25, 0.4601, 0.25, 0.49, 0.25, 0.482, 0.25, 0.475, 0.25, 0.49, 0.25, 0.49, 0.25, 0.49, 0.25, 0.49, 0.25, 0.49, 0.25, 0.49, 0.25, 0.49, 0.25, 0.49, 0.25, 0.49, 0.25, 0.01, 0.25, 0.01, 0.25, 0.01, 0.25, 0.01, 0.25, 0.01, 0.25, 0.01, 0.25, 0.01, 0.25, 0.01, 0.25, 0.49, 0.2032, 0.4854, 0.2032, 0.4854, 0.25, 0.49, 0.0, 0.0, 0.0, 0.0, 0.0, 0.0, 0.0, 0.0, 0.0, 0.0, 0.0, 0.0, 0.0, 0.0, 0.0, 0.0, 0.0, 0.0, 0.0, 0.0, 0.0, 0.0, 0.0, 0.0, 0.0, 0.0, 0.0, 0.0, 0.0, 0.0, 0.0, 0.0, 0.0, 0.0, 0.0, 0.0, 0.0, 0.0, 0.0, 0.0, 0.0, 0.0, 0.0, 0.0, 0.0, 0.0, 0.0, 0.0, 0.01, 0.25, 0.01461, 0.2032, 0.01461, 0.2032, 0.01, 0.25, 0.0, 0.0, 0.0, 0.0, 0.0, 0.0, 0.0, 0.0, 0.0, 0.0, 0.0, 0.0, 0.0, 0.0, 0.0, 0.0, 0.0, 0.0, 0.0, 0.0, 0.0, 0.0, 0.0, 0.0, 0.2032, 0.01461, 0.25, 0.01, 0.25, 0.01, 0.2032, 0.01461, 0.0, 0.0, 0.0, 0.0, 0.0, 0.0, 0.0, 0.0, 0.0, 0.0, 0.0, 0.0, 0.0, 0.0, 0.0, 0.0, 0.0, 0.0, 0.0, 0.0, 0.0, 0.0, 0.0, 0.0, 0.0, 0.0, 0.0, 0.0, 0.0, 0.0, 0.0, 0.0, 0.0, 0.0, 0.0, 0.0, 0.0, 0.0, 0.0, 0.0, 0.25, 0.01, 0.25, 0.01, 0.25, 0.01, 0.25, 0.01, 0.0, 0.0, 0.0, 0.0, 0.0, 0.0, 0.0, 0.0, 0.25, 0.49, 0.25, 0.49, 0.25, 0.49, 0.25, 0.49, 0.0, 0.0, 0.0, 0.0, 0.0, 0.0, 0.0, 0.0, 0.0, 0.0, 0.0, 0.0, 0.0, 0.0, 0.0, 0.0, 0.0, 0.0, 0.0, 0.0, 0.0, 0.0, 0.0, 0.0, 0.0, 0.0, 0.0, 0.0, 0.0, 0.0, 0.0, 0.0, 0.0, 0.0, 0.0, 0.0, 0.0, 0.0, 0.0, 0.0, 0.0, 0.0, 0.0, 0.0, 0.0, 0.0, 0.0, 0.0, 0.25, 0.49, 0.2032, 0.4854, 0.2032, 0.4854, 0.25, 0.49, 0.0, 0.0, 0.0, 0.0, 0.0, 0.0, 0.0, 0.0, 0.0, 0.0, 0.0, 0.0, 0.0, 0.0, 0.0, 0.0, 0.0, 0.0, 0.0, 0.0, 0.0, 0.0, 0.0, 0.0, 0.0, 0.0, 0.0, 0.0, 0.0, 0.0, 0.0, 0.0, 0.2032, 0.01461, 0.25, 0.01, 0.25, 0.01, 0.2032, 0.01461, 0.0, 0.0, 0.0, 0.0, 0.0, 0.0, 0.0, 0.0, 0.0, 0.0, 0.0, 0.0, 0.0, 0.0, 0.0, 0.0, 0.0, 0.0, 0.0, 0.0, 0.0, 0.0, 0.0, 0.0, 0.01, 0.25, 0.01461, 0.2032, 0.01461, 0.2032, 0.01, 0.25, 0.25, 0.01, 0.25, 0.01803, 0.25, 0.01, 0.25, 0.01, 0.25, 0.01803, 0.25, 0.02497, 0.25, 0.03993, 0.25, 0.02606, 0.25, 0.02497, 0.25, 0.01, 0.25, 0.01, 0.25, 0.03993, 0.0, 0.0, 0.0, 0.0, 0.0, 0.0, 0.25, 0.01, 0.25, 0.01, 0.25, 0.01, 0.25, 0.01, 0.25, 0.01, 0.25, 0.01, 0.25, 0.01, 0.25, 0.01, 0.25, 0.482, 0.25, 0.49, 0.25, 0.49, 0.25, 0.474, 0.25, 0.475, 0.25, 0.482, 0.25, 0.474, 0.25, 0.4601, 0.25, 0.475, 0.25, 0.49, 0.25, 0.49, 0.25, 0.49, 0.25, 0.49, 0.25, 0.49, 0.25, 0.49, 0.25, 0.49, 0.25, 0.49, 0.25, 0.49, 0.25, 0.49, 0.25, 0.49, 0.0, 0.0, 0.0, 0.0, 0.0, 0.0, 0.25, 0.01, 0.25, 0.01, 0.25, 0.01, 0.25, 0.01, 0.25, 0.01, 0.25, 0.01, 0.25, 0.01, 0.25, 0.01, 0.25, 0.01, 0.25, 0.01, 0.25, 0.01, 0.25, 0.01, 0.25, 0.01, 0.25, 0.01, 0.25, 0.01, 0.25, 0.01, 0.0, 0.0, 0.0, 0.0, 0.0, 0.0, 0.0, 0.0, 0.2032, 0.01461, 0.25, 0.01, 0.25, 0.01, 0.2032, 0.01461, 0.25, 0.01, 0.25, 0.01, 0.25, 0.01, 0.25, 0.01, 0.0, 0.0, 0.0, 0.0, 0.0, 0.0, 0.0, 0.0, 0.0, 0.0, 0.0, 0.0, 0.0, 0.0, 0.0, 0.0, 0.0, 0.0, 0.0, 0.0, 0.0, 0.0, 0.0, 0.0, 0.0, 0.0, 0.0, 0.0, 0.0, 0.0, 0.0, 0.0, 0.0, 0.0, 0.0, 0.0, 0.0, 0.0, 0.0, 0.0, 0.0, 0.0, 0.0, 0.0, 0.0, 0.0, 0.0, 0.0, 0.0, 0.0, 0.0, 0.0, 0.0, 0.0, 0.0, 0.0, 0.25, 0.49, 0.25, 0.49, 0.25, 0.49, 0.25, 0.49, 0.0, 0.0, 0.0, 0.0, 0.0, 0.0, 0.0, 0.0, 0.0, 0.0, 0.0, 0.0, 0.0, 0.0, 0.0, 0.0, 0.0, 0.0, 0.0, 0.0, 0.0, 0.0, 0.0, 0.0, 0.0, 0.0, 0.0, 0.0, 0.0, 0.0, 0.0, 0.0, 0.0, 0.0, 0.0, 0.0, 0.0, 0.0, 0.0, 0.0, 0.0, 0.0, 0.0, 0.0, 0.0, 0.0, 0.0, 0.0, 0.0, 0.0, 0.0, 0.0, 0.0, 0.0, 0.0, 0.0, 0.25, 0.49, 0.25, 0.49, 0.25, 0.49, 0.25, 0.49, 0.25, 0.49, 0.25, 0.49, 0.25, 0.49, 0.25, 0.49, 0.25, 0.49, 0.25, 0.49, 0.25, 0.49, 0.25, 0.49, 0.25, 0.49, 0.25, 0.49, 0.25, 0.49, 0.25, 0.49, 0.25, 0.01, 0.25, 0.01, 0.25, 0.01, 0.25, 0.01, 0.0, 0.0, 0.0, 0.0, 0.0, 0.0, 0.0, 0.0, 0.25, 0.01, 0.25, 0.01, 0.25, 0.01, 0.25, 0.01, 0.0, 0.0, 0.0, 0.0, 0.0, 0.0, 0.0, 0.0, 0.0, 0.0, 0.0, 0.0, 0.0, 0.0, 0.0, 0.0, 0.25, 0.01, 0.25, 0.01, 0.25, 0.01, 0.25, 0.01, 0.25, 0.49, 0.25, 0.49, 0.25, 0.49, 0.25, 0.49, 0.0, 0.0, 0.0, 0.0, 0.0, 0.0, 0.0, 0.0, 0.25, 0.49, 0.25, 0.49, 0.25, 0.49, 0.25, 0.49, 0.2032, 0.01461, 0.25, 0.01, 0.25, 0.01, 0.2032, 0.01461, 0.0, 0.0, 0.0, 0.0, 0.0, 0.0, 0.0, 0.0, 0.0, 0.0, 0.0, 0.0, 0.0, 0.0, 0.0, 0.0, 0.25, 0.01, 0.25, 0.01, 0.25, 0.01, 0.25, 0.01, 0.0, 0.0, 0.0, 0.0, 0.0, 0.0, 0.0, 0.0, 0.25, 0.49, 0.25, 0.49, 0.25, 0.49, 0.25, 0.49, 0.25, 0.01, 0.25, 0.01, 0.25, 0.01, 0.25, 0.01, 0.0, 0.0, 0.0, 0.0, 0.0, 0.0, 0.0, 0.0, 0.0, 0.0, 0.0, 0.0, 0.0, 0.0, 0.0, 0.0, 0.0, 0.0, 0.0, 0.0, 0.0, 0.0, 0.0, 0.0, 0.0, 0.0, 0.0, 0.0, 0.0, 0.0, 0.0, 0.0, 0.0, 0.0, 0.0, 0.0, 0.0, 0.0, 0.0, 0.0, 0.0, 0.0, 0.0, 0.0, 0.0, 0.0, 0.0, 0.0, 0.0, 0.0, 0.0, 0.0, 0.0, 0.0, 0.0, 0.0, 0.0, 0.0, 0.0, 0.0, 0.0, 0.0, 0.0, 0.0, 0.0, 0.0, 0.0, 0.0, 0.0, 0.0, 0.25, 0.49, 0.2032, 0.4854, 0.2032, 0.4854, 0.25, 0.49, 0.25, 0.49, 0.25, 0.49, 0.25, 0.49, 0.25, 0.49, 0.0, 0.0, 0.0, 0.0, 0.0, 0.0, 0.0, 0.0, 0.0, 0.0, 0.0, 0.0, 0.0, 0.0, 0.0, 0.0, 0.0, 0.0, 0.0, 0.0, 0.0, 0.0, 0.0, 0.0, 0.25, 0.01, 0.25, 0.01, 0.25, 0.01, 0.25, 0.01, 0.0, 0.0, 0.0, 0.0, 0.0, 0.0, 0.0, 0.0, 0.0, 0.0, 0.0, 0.0, 0.0, 0.0, 0.0, 0.0, 0.25, 0.49, 0.25, 0.49, 0.25, 0.49, 0.25, 0.49, 0.0, 0.0, 0.0, 0.0, 0.0, 0.0, 0.0, 0.0, 0.0, 0.0, 0.0, 0.0, 0.0, 0.0, 0.0, 0.0, 0.25, 0.01, 0.25, 0.01, 0.25, 0.01, 0.25, 0.01, 0.25, 0.01, 0.25, 0.01, 0.25, 0.01, 0.25, 0.01, 0.2032, 0.01461, 0.25, 0.01, 0.25, 0.01, 0.2032, 0.01461, 0.0, 0.0, 0.0, 0.0, 0.0, 0.0, 0.0, 0.0, 0.25, 0.49, 0.25, 0.49, 0.25, 0.49, 0.25, 0.49, 0.25, 0.49, 0.25, 0.49, 0.25, 0.49, 0.25, 0.49, 0.0, 0.0, 0.0, 0.0, 0.0, 0.0, 0.0, 0.0, 0.2032, 0.4854, 0.0, 0.0, 0.0, 0.0, 0.2032, 0.4854, 0.25, 0.01, 0.25, 0.01, 0.25, 0.01, 0.25, 0.01, 0.25, 0.49, 0.25, 0.49, 0.25, 0.49, 0.25, 0.49, 0.25, 0.01, 0.25, 0.01, 0.25, 0.01, 0.25, 0.01, 0.01461, 0.2032, 0.0, 0.0, 0.0, 0.0, 0.0, 0.0, 0.0, 0.0, 0.0, 0.0, 0.0, 0.0, 0.25, 0.49, 0.25, 0.49, 0.25, 0.49, 0.25, 0.49, 0.25, 0.49, 0.25, 0.49, 0.25, 0.49, 0.25, 0.49, 0.25, 0.49, 0.25, 0.49, 0.25, 0.49, 0.25, 0.49, 0.25, 0.49, 0.25, 0.49, 0.25, 0.49, 0.25, 0.49, 0.25, 0.49, 0.25, 0.49, 0.25, 0.49, 0.25, 0.49, 0.0, 0.0, 0.2032, 0.4854, 0.25, 0.49, 0.25, 0.49, 0.0, 0.0, 0.0, 0.0, 0.0, 0.0, 0.2032, 0.4854, 0.0, 0.0, 0.0, 0.0, 0.0, 0.0, 0.0, 0.0, 0.0, 0.0, 0.0, 0.0, 0.0, 0.0, 0.0, 0.0, 0.0, 0.0, 0.0, 0.0, 0.0, 0.0, 0.0, 0.0, 0.0, 0.0, 0.0, 0.0, 0.0, 0.0, 0.0, 0.0, 0.0, 0.0, 0.0, 0.0, 0.0, 0.0, 0.0, 0.0, 0.0, 0.0, 0.0, 0.0, 0.0, 0.0, 0.0, 0.0, 0.0, 0.0, 0.01461, 0.2032, 0.01, 0.25, 0.0, 0.0, 0.0, 0.0, 0.0, 0.0, 0.0, 0.0, 0.01461, 0.2032, 0.0, 0.0, 0.0, 0.0, 0.0, 0.0, 0.0, 0.0, 0.0, 0.0, 0.0, 0.0, 0.0, 0.0, 0.0, 0.0, 0.0, 0.0, 0.0, 0.0, 0.0, 0.0, 0.0, 0.0, 0.0, 0.0, 0.0, 0.0, 0.0, 0.0, 0.0, 0.0, 0.0, 0.0, 0.0, 0.0, 0.0, 0.0, 0.0, 0.0, 0.25, 0.01, 0.25, 0.01, 0.2032, 0.01461, 0.0, 0.0, 0.25, 0.01, 0.25, 0.01, 0.25, 0.01, 0.25, 0.01, 0.25, 0.01, 0.25, 0.01, 0.25, 0.01, 0.25, 0.01, 0.25, 0.01, 0.25, 0.01, 0.25, 0.01, 0.25, 0.01, 0.25, 0.01, 0.25, 0.01, 0.25, 0.01, 0.25, 0.01, 0.25, 0.01, 0.25, 0.01, 0.25, 0.01, 0.25, 0.01, 0.25, 0.49, 0.25, 0.49, 0.25, 0.49, 0.25, 0.49, 0.25, 0.49, 0.25, 0.49, 0.25, 0.49, 0.25, 0.49])
me_cylinder_004.use_remesh_fix_poles = True
me_cylinder_004.use_remesh_preserve_attributes = False
me_cylinder_004.update()
me_cylinder_003 = bpy.data.meshes.new('Cylinder.003')
me_cylinder_003.from_pydata([(-28.0, 15.37, -0.5), (-28.0, 15.37, 21.5), (8.0, 20.52, 21.5), (8.0, 20.52, -0.5), (8.0, -20.52, 21.5), (8.0, -20.52, -0.5), (-20.0, -20.52, -0.5), (-20.0, -20.52, 21.5), (-20.0, 20.52, -0.5), (-20.0, 20.52, 21.5), (-20.0, -15.37, 21.5), (-20.0, -15.37, -0.5), (-20.0, 15.37, 21.5), (-20.0, 15.37, -0.5), (-28.0, -15.37, -0.5), (-28.0, -15.37, 21.5), (-30.56, -15.07, -0.5), (-30.56, -15.07, 21.5), (-33.02, -14.2, -0.5), (-33.02, -14.2, 21.5), (-35.29, -12.78, -0.5), (-35.29, -12.78, 21.5), (-37.28, -10.87, -0.5), (-37.28, -10.87, 21.5), (-38.91, -8.537, -0.5), (-38.91, -8.537, 21.5), (-40.13, -5.88, -0.5), (-40.13, -5.88, 21.5), (-40.87, -2.998, -0.5), (-40.87, -2.998, 21.5), (-41.12, 1.832e-07, -0.5), (-41.12, 1.832e-07, 21.5), (-40.87, 2.998, -0.5), (-40.87, 2.998, 21.5), (-40.13, 5.88, -0.5), (-40.13, 5.88, 21.5), (-38.91, 8.537, -0.5), (-38.91, 8.537, 21.5), (-37.28, 10.87, -0.5), (-37.28, 10.87, 21.5), (-35.29, 12.78, -0.5), (-35.29, 12.78, 21.5), (-33.02, 14.2, -0.5), (-33.02, 14.2, 21.5), (-30.56, 15.07, -0.5), (-30.56, 15.07, 21.5), (8.0, 8.469, 30.95), (8.0, -8.292, 30.95), (8.0, 8.353, -0.5), (8.0, -8.328, -0.5), (-40.64, -3.911, 11.11), (-40.87, -2.998, 17.7), (-40.87, -2.998, 11.11), (-40.64, -3.911, 16.61), (-40.72, -3.593, 17.28), (-41.12, 1.832e-07, 11.11), (-41.12, 1.832e-07, 18.32), (-41.12, 6.341e-09, 18.32), (-40.94, -2.097, 18.04), (-40.95, -2.097, 21.5), (-41.06, -0.9483, 18.29), (-40.87, 2.998, 17.7), (-40.87, 2.998, 11.11), (-41.06, 0.9483, 18.29), (-40.94, 2.097, 18.04), (-40.95, 2.097, 21.5), (-40.64, 3.911, 11.11), (-40.64, 3.911, 16.61), (-40.72, 3.591, 17.28), (-40.64, 3.911, 21.5), (-40.64, 3.911, -0.5), (-40.64, -3.897, -0.5), (-40.64, -3.897, 11.11), (-40.64, -3.911, 21.5), (-41.05, -0.9483, 21.5), (-41.05, 0.9483, 21.5), (-40.72, -3.573, 21.5), (-40.72, 3.569, 21.5), (-50.33, -3.911, 11.11), (-50.33, -2.998, 17.7), (-50.33, -2.998, 11.11), (-50.33, -3.911, 16.61), (-50.33, -3.593, 17.28), (-50.33, 2.198e-07, 11.11), (-50.33, 3.663e-08, 18.32), (-50.33, -2.097, 18.04), (-50.33, -0.9483, 18.29), (-50.33, 2.998, 17.7), (-50.33, 2.998, 11.11), (-50.33, 0.9483, 18.29), (-50.33, 2.097, 18.04), (-50.33, 3.911, 11.11), (-50.33, 3.911, 16.61), (-50.33, 3.591, 17.28), (-50.33, -3.897, 11.11)], [], [(46, 2, 3, 48), (7, 4, 5, 6), (8, 3, 2, 9), (10, 7, 6, 11), (13, 8, 9, 12), (0, 13, 12, 1), (15, 10, 11, 14), (14, 16, 17, 15), (16, 18, 19, 17), (18, 20, 21, 19), (20, 22, 23, 21), (22, 24, 25, 23), (24, 26, 27, 25), (51, 29, 76, 54), (56, 31, 74, 60, 57), (52, 28, 30, 55), (61, 33, 65, 64), (55, 30, 32, 62), (62, 32, 70, 66), (34, 36, 37, 35), (36, 38, 39, 37), (38, 40, 41, 39), (40, 42, 43, 41), (42, 44, 45, 43), (44, 0, 1, 45), (4, 47, 49, 5), (47, 46, 48, 49), (67, 69, 77, 68), (66, 70, 34, 35, 69, 67), (72, 71, 28, 52), (53, 73, 27, 26, 71, 72, 50), (64, 65, 75, 63), (58, 59, 29, 51), (60, 74, 59, 58), (63, 75, 31, 56), (54, 76, 73, 53), (68, 77, 33, 61), (53, 50, 78, 81), (72, 52, 80, 94), (55, 62, 88, 83), (54, 53, 81, 82), (52, 55, 83, 80), (51, 54, 82, 79), (62, 66, 91, 88), (63, 56, 84, 89), (56, 57, 84), (58, 51, 79, 85), (67, 68, 93, 92), (57, 60, 86, 84), (66, 67, 92, 91), (50, 72, 94, 78), (68, 61, 87, 93), (64, 63, 89, 90), (60, 58, 85, 86), (61, 64, 90, 87), (88, 91, 92, 93), (78, 94, 80, 82, 81), (89, 84, 83, 90), (86, 85, 83), (84, 86, 83), (87, 90, 83), (85, 79, 83), (79, 82, 80, 83), (93, 87, 83, 88)])
me_cylinder_003.polygons.foreach_set('use_smooth', [True] * 64)
_k = set([(2, 3), (4, 5), (6, 7), (8, 9), (10, 11), (12, 13), (50, 53), (50, 72), (50, 78), (51, 54), (51, 58), (52, 55), (52, 72), (53, 54), (53, 81), (55, 62), (56, 57), (56, 63), (57, 60), (58, 60), (61, 64), (61, 68), (62, 66), (63, 64), (66, 67), (66, 91), (67, 68), (67, 92), (78, 81), (78, 94), (79, 82), (79, 85), (80, 83), (80, 94), (81, 82), (83, 88), (84, 86), (84, 89), (85, 86), (87, 90), (87, 93), (88, 91), (89, 90), (91, 92), (92, 93)])
me_cylinder_003.attributes.new('sharp_edge', 'BOOLEAN', 'EDGE').data.foreach_set('value', [ (min(e.vertices), max(e.vertices)) in _k for e in me_cylinder_003.edges])
_uv = me_cylinder_003.uv_layers.new(name='UVMap')
_uv.uv.foreach_set('vector', [0.1667, 1.0, 0.0, 1.0, 0.0, 0.5, 0.1667, 0.5, 0.5, 1.0, 0.5, 1.0, 0.5, 0.5, 0.5, 0.5, 0.0, 0.5, 0.0, 0.5, 0.0, 1.0, 0.0, 1.0, 0.5, 1.0, 0.5, 1.0, 0.5, 0.5, 0.5, 0.5, 0.0, 0.5, 0.0, 0.5, 0.0, 1.0, 0.0, 1.0, 0.0, 0.5, 0.0, 0.5, 0.0, 1.0, 0.0, 1.0, 0.5, 1.0, 0.5, 1.0, 0.5, 0.5, 0.5, 0.5, 0.5, 0.5, 0.4688, 0.5, 0.4688, 1.0, 0.5, 1.0, 0.4688, 0.5, 0.4375, 0.5, 0.4375, 1.0, 0.4688, 1.0, 0.4375, 0.5, 0.4062, 0.5, 0.4062, 1.0, 0.4375, 1.0, 0.4062, 0.5, 0.375, 0.5, 0.375, 1.0, 0.4062, 1.0, 0.375, 0.5, 0.3438, 0.5, 0.3438, 1.0, 0.375, 1.0, 0.3438, 0.5, 0.3125, 0.5, 0.3125, 1.0, 0.3438, 1.0, 0.2812, 0.9135, 0.2812, 1.0, 0.2875, 1.0, 0.2875, 0.9044, 0.25, 0.9277, 0.25, 1.0, 0.2599, 1.0, 0.258, 0.9269, 0.25, 0.9277, 0.2812, 0.7633, 0.2812, 0.5, 0.25, 0.5, 0.25, 0.7633, 0.2188, 0.9135, 0.2188, 1.0, 0.2281, 1.0, 0.2273, 0.9212, 0.25, 0.7633, 0.25, 0.5, 0.2188, 0.5, 0.2188, 0.7633, 0.2188, 0.7633, 0.2188, 0.5, 0.2088, 0.5, 0.2088, 0.7633, 0.1875, 0.5, 0.1562, 0.5, 0.1562, 1.0, 0.1875, 1.0, 0.1562, 0.5, 0.125, 0.5, 0.125, 1.0, 0.1562, 1.0, 0.125, 0.5, 0.09375, 0.5, 0.09375, 1.0, 0.125, 1.0, 0.09375, 0.5, 0.0625, 0.5, 0.0625, 1.0, 0.09375, 1.0, 0.0625, 0.5, 0.03125, 0.5, 0.03125, 1.0, 0.0625, 1.0, 0.03125, 0.5, 0.0, 0.5, 0.0, 1.0, 0.03125, 1.0, 0.5, 1.0, 0.3333, 1.0, 0.3333, 0.5, 0.5, 0.5, 0.3333, 1.0, 0.1667, 1.0, 0.1667, 0.5, 0.3333, 0.5, 0.2088, 0.889, 0.2088, 1.0, 0.2126, 1.0, 0.2121, 0.9038, 0.2088, 0.7633, 0.2088, 0.5, 0.1875, 0.5, 0.1875, 1.0, 0.2088, 1.0, 0.2088, 0.889, 0.291, 0.7633, 0.291, 0.5, 0.2812, 0.5, 0.2812, 0.7633, 0.2912, 0.889, 0.2911, 1.0, 0.3125, 1.0, 0.3125, 0.5, 0.291, 0.5, 0.291, 0.7633, 0.2912, 0.7633, 0.2273, 0.9212, 0.2281, 1.0, 0.2401, 1.0, 0.242, 0.9269, 0.2727, 0.9212, 0.2719, 1.0, 0.2812, 1.0, 0.2812, 0.9135, 0.258, 0.9269, 0.2599, 1.0, 0.2719, 1.0, 0.2727, 0.9212, 0.242, 0.9269, 0.2401, 1.0, 0.25, 1.0, 0.25, 0.9277, 0.2875, 0.9044, 0.2875, 1.0, 0.2911, 1.0, 0.2912, 0.889, 0.2124, 0.9043, 0.2126, 1.0, 0.2188, 1.0, 0.216, 0.9105, 0.2912, 0.889, 0.2912, 0.7633, 0.2912, 0.7633, 0.2912, 0.889, 0.291, 0.7633, 0.2812, 0.7633, 0.2812, 0.7633, 0.291, 0.7633, 0.25, 0.7633, 0.2188, 0.7633, 0.2188, 0.7633, 0.25, 0.7633, 0.2879, 0.9038, 0.2912, 0.889, 0.2912, 0.889, 0.2879, 0.9038, 0.2812, 0.7633, 0.25, 0.7633, 0.25, 0.7633, 0.2812, 0.7633, 0.2812, 0.9135, 0.2875, 0.9044, 0.2875, 0.9044, 0.2812, 0.9135, 0.2188, 0.7633, 0.2088, 0.7633, 0.2088, 0.7633, 0.2188, 0.7633, 0.242, 0.9269, 0.25, 0.9277, 0.25, 0.9277, 0.242, 0.9269, 0.25, 0.9277, 0.25, 0.9277, 0.25, 0.9277, 0.2727, 0.9212, 0.2812, 0.9135, 0.2812, 0.9135, 0.2727, 0.9212, 0.2088, 0.889, 0.2121, 0.9038, 0.2121, 0.9038, 0.2088, 0.889, 0.25, 0.9277, 0.258, 0.9269, 0.258, 0.9269, 0.25, 0.9277, 0.2088, 0.7633, 0.2088, 0.889, 0.2088, 0.889, 0.2088, 0.7633, 0.2912, 0.7633, 0.291, 0.7633, 0.291, 0.7633, 0.2912, 0.7633, 0.2124, 0.9043, 0.216, 0.9105, 0.216, 0.9105, 0.2124, 0.9043, 0.2273, 0.9212, 0.242, 0.9269, 0.242, 0.9269, 0.2273, 0.9212, 0.258, 0.9269, 0.2727, 0.9212, 0.2727, 0.9212, 0.258, 0.9269, 0.2188, 0.9135, 0.2273, 0.9212, 0.2273, 0.9212, 0.2188, 0.9135, 0.2188, 0.7633, 0.2088, 0.7633, 0.2088, 0.889, 0.2121, 0.9038, 0.2912, 0.7633, 0.291, 0.7633, 0.2812, 0.7633, 0.2879, 0.9038, 0.2912, 0.889, 0.0, 0.0, 0.0, 0.0, 0.0, 0.0, 0.0, 0.0, 0.258, 0.9269, 0.2727, 0.9212, 0.258, 0.9269, 0.25, 0.9277, 0.258, 0.9269, 0.25, 0.9277, 0.2188, 0.9135, 0.2273, 0.9212, 0.2273, 0.9212, 0.2727, 0.9212, 0.2812, 0.9135, 0.2727, 0.9212, 0.2812, 0.9135, 0.2875, 0.9044, 0.2875, 0.9044, 0.2812, 0.9135, 0.2124, 0.9043, 0.216, 0.9105, 0.216, 0.9105, 0.2124, 0.9043])
me_cylinder_003.use_remesh_fix_poles = True
me_cylinder_003.use_remesh_preserve_attributes = False
me_cylinder_003.update()

# ---- objects
ob_player_guide = bpy.data.objects.new('Player Guide', me_cube)
ob_stairs = bpy.data.objects.new('Stairs', me_cylinder_008)
ob_stairs_001 = bpy.data.objects.new('Stairs.001', me_cylinder_008)
ob_floor = bpy.data.objects.new('Floor', me_cylinder_001)
ob_ceiling = bpy.data.objects.new('Ceiling', me_cylinder_004)
ob_walls = bpy.data.objects.new('Walls', me_cylinder_003)

# ---- transforms, parenting, visibility, modifiers, constraints
ob_player_guide.location = (0.0, 0.0, 0.0)
ob_player_guide.lock_rotations_4d = False
ob_player_guide.empty_display_type = 'ARROWS'
ob_player_guide.lineart.crease_threshold = 0.0
ob_stairs.location = (-24.27, 3.656, 0.0)
ob_stairs.scale = (0.8841, 1.187, 1.0)
_m = ob_stairs.modifiers.new('Auto Smooth', 'NODES')
_m.node_group = ng_auto_smooth
_gi = [s.identifier for s in ng_auto_smooth.interface.items_tree if s.item_type == 'SOCKET' and s.in_out == 'INPUT']
_m[_gi[1]] = 3.142  # Angle
ob_stairs_001.location = (-24.27, -3.656, 0.0)
ob_stairs_001.scale = (0.8841, -1.187, 1.0)
_m = ob_stairs_001.modifiers.new('Auto Smooth', 'NODES')
_m.node_group = ng_auto_smooth
_gi = [s.identifier for s in ng_auto_smooth.interface.items_tree if s.item_type == 'SOCKET' and s.in_out == 'INPUT']
_m[_gi[1]] = 3.142  # Angle
ob_floor.location = (0.0, 0.0, 0.0)
_m = ob_floor.modifiers.new('Auto Smooth', 'NODES')
_m.node_group = ng_auto_smooth
_gi = [s.identifier for s in ng_auto_smooth.interface.items_tree if s.item_type == 'SOCKET' and s.in_out == 'INPUT']
_m[_gi[1]] = 3.142  # Angle
ob_ceiling.location = (0.0, 0.0, 0.0)
_m = ob_ceiling.modifiers.new('Auto Smooth', 'NODES')
_m.node_group = ng_auto_smooth
_gi = [s.identifier for s in ng_auto_smooth.interface.items_tree if s.item_type == 'SOCKET' and s.in_out == 'INPUT']
_m[_gi[1]] = 3.142  # Angle
ob_walls.location = (0.0, 0.0, 0.0)
_m = ob_walls.modifiers.new('Auto Smooth', 'NODES')
_m.node_group = ng_auto_smooth
_gi = [s.identifier for s in ng_auto_smooth.interface.items_tree if s.item_type == 'SOCKET' and s.in_out == 'INPUT']
_m[_gi[1]] = 3.142  # Angle

# ---- collection membership
scene.collection.objects.link(ob_player_guide)
scene.collection.objects.link(ob_stairs)
scene.collection.objects.link(ob_stairs_001)
col_room.objects.link(ob_floor)
col_room.objects.link(ob_ceiling)
col_room.objects.link(ob_walls)

# ---- scene / render settings (as saved in the file)
scene.frame_start = 1; scene.frame_end = 250; scene.frame_set(24)
scene.render.engine = 'BLENDER_EEVEE_NEXT'
scene.cycles.use_denoising = False
scene.cycles.samples = 128
scene.cycles.sampling_pattern = 'TABULATED_SOBOL'
scene.cycles.use_adaptive_sampling = False
scene.cycles.use_light_tree = False
scene.view_settings.view_transform = 'Filmic'
bpy.context.view_layer.update()

# ---- added for rendering (the .blend has no active camera and no usable light): camera, sun
cam_auto = bpy.data.cameras.new('AutoCamera')
cam_auto.lens = 50.0
cam_auto.sensor_width = 36.0
cam_auto.clip_end = 1317.45
ob_auto_camera = bpy.data.objects.new('AutoCamera', cam_auto)
scene.collection.objects.link(ob_auto_camera)
ob_auto_camera.location = (54.153, -90.0594, 77.7786)
ob_auto_camera.rotation_euler = (1.09748, -7.21219e-08, 0.694738)
scene.camera = ob_auto_camera
light_auto_sun = bpy.data.lights.new('AutoSun', 'SUN')
light_auto_sun.energy = 3.0
light_auto_sun.angle = 0.0523599
ob_auto_sun = bpy.data.objects.new('AutoSun', light_auto_sun)
scene.collection.objects.link(ob_auto_sun)
ob_auto_sun.rotation_euler = (0.872665, 0.174533, 0.523599)
bpy.context.view_layer.update()

